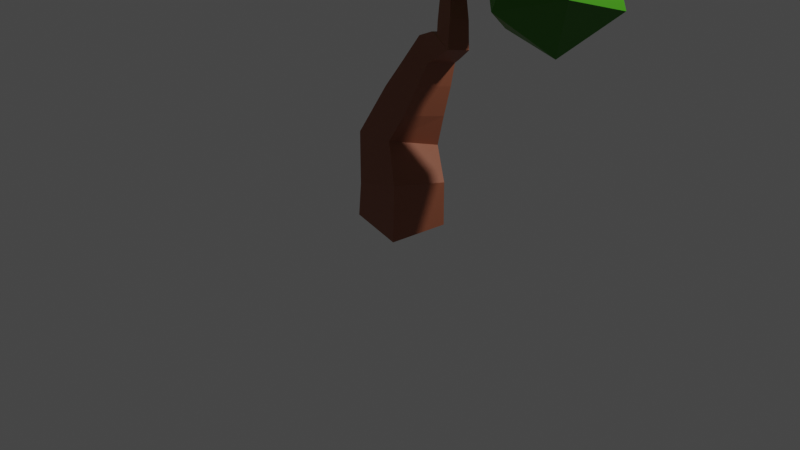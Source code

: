 # Source: LeafyTree3.blend  (saved by Blender 3.5.10; exported with 4.5.12 LTS)
import bpy
from mathutils import Matrix  # noqa: F401  (used for matrix-valued properties, if any)

bpy.ops.wm.read_factory_settings(use_empty=True)
scene = bpy.context.scene
scene.name = 'Scene'

# ---- collections
col_collection = bpy.data.collections.new('Collection'); scene.collection.children.link(col_collection)

# ---- materials (node trees are filled in below, after node groups)
mat_leaf2 = bpy.data.materials.new('Leaf2')
mat_leaf2.use_transparent_shadow = False
mat_leaf3 = bpy.data.materials.new('leaf3')
mat_leaf3.use_transparent_shadow = False
mat_leaf1 = bpy.data.materials.new('leaf1')
mat_leaf1.use_transparent_shadow = False
mat_bark = bpy.data.materials.new('Bark')
mat_bark.use_transparent_shadow = False

# ---- material node trees
mat_leaf2.use_nodes = True; mat_leaf2.node_tree.nodes.clear()
_N = mat_leaf2.node_tree.nodes; _L = mat_leaf2.node_tree.links
n0 = _N.new('ShaderNodeBsdfPrincipled'); n0.name = 'Principled BSDF'; n0.location = (10, 300)
n0.distribution = 'GGX'
n0.subsurface_method = 'RANDOM_WALK_SKIN'
n0.inputs[0].default_value = (0.03607, 0.211, 0.002269, 1.0)
n0.inputs[3].default_value = 1.45
n0.inputs[27].default_value = (0.0, 0.0, 0.0, 1.0)
n0.inputs[28].default_value = 1.0
n1 = _N.new('ShaderNodeOutputMaterial'); n1.name = 'Material Output'; n1.location = (300, 300)
_L.new(n0.outputs[0], n1.inputs[0])
n1.is_active_output = True
mat_leaf3.use_nodes = True; mat_leaf3.node_tree.nodes.clear()
_N = mat_leaf3.node_tree.nodes; _L = mat_leaf3.node_tree.links
n0 = _N.new('ShaderNodeBsdfPrincipled'); n0.name = 'Principled BSDF'; n0.location = (10, 300)
n0.distribution = 'GGX'
n0.subsurface_method = 'RANDOM_WALK_SKIN'
n0.inputs[0].default_value = (0.3878, 0.7548, 0.08746, 1.0)
n0.inputs[3].default_value = 1.45
n0.inputs[27].default_value = (0.0, 0.0, 0.0, 1.0)
n0.inputs[28].default_value = 1.0
n1 = _N.new('ShaderNodeOutputMaterial'); n1.name = 'Material Output'; n1.location = (300, 300)
_L.new(n0.outputs[0], n1.inputs[0])
n1.is_active_output = True
mat_leaf1.use_nodes = True; mat_leaf1.node_tree.nodes.clear()
_N = mat_leaf1.node_tree.nodes; _L = mat_leaf1.node_tree.links
n0 = _N.new('ShaderNodeBsdfPrincipled'); n0.name = 'Principled BSDF'; n0.location = (10, 300)
n0.distribution = 'GGX'
n0.subsurface_method = 'RANDOM_WALK_SKIN'
n0.inputs[0].default_value = (0.1664, 0.576, 0.04545, 1.0)
n0.inputs[3].default_value = 1.45
n0.inputs[27].default_value = (0.0, 0.0, 0.0, 1.0)
n0.inputs[28].default_value = 1.0
n1 = _N.new('ShaderNodeOutputMaterial'); n1.name = 'Material Output'; n1.location = (300, 300)
_L.new(n0.outputs[0], n1.inputs[0])
n1.is_active_output = True
mat_bark.use_nodes = True; mat_bark.node_tree.nodes.clear()
_N = mat_bark.node_tree.nodes; _L = mat_bark.node_tree.links
n0 = _N.new('ShaderNodeBsdfPrincipled'); n0.name = 'Principled BSDF'; n0.location = (10, 300)
n0.distribution = 'GGX'
n0.subsurface_method = 'RANDOM_WALK_SKIN'
n0.inputs[0].default_value = (0.2846, 0.09195, 0.04676, 1.0)
n0.inputs[3].default_value = 1.45
n0.inputs[27].default_value = (0.0, 0.0, 0.0, 1.0)
n0.inputs[28].default_value = 1.0
n1 = _N.new('ShaderNodeOutputMaterial'); n1.name = 'Material Output'; n1.location = (300, 300)
_L.new(n0.outputs[0], n1.inputs[0])
n1.is_active_output = True

# ---- world
world_world = bpy.data.worlds.new('World'); scene.world = world_world
world_world.use_nodes = True; world_world.node_tree.nodes.clear()
_N = world_world.node_tree.nodes; _L = world_world.node_tree.links
n0 = _N.new('ShaderNodeOutputWorld'); n0.name = 'World Output'; n0.location = (300, 300)
n1 = _N.new('ShaderNodeBackground'); n1.name = 'Background'; n1.location = (10, 300)
n1.inputs[0].default_value = (0.05088, 0.05088, 0.05088, 1.0)
_L.new(n1.outputs[0], n0.inputs[0])
n0.is_active_output = True
world_world.color = (0.05088, 0.05088, 0.05088)
world_world.use_sun_shadow = False
world_world.sun_shadow_jitter_overblur = 0.0

# ---- cameras
cam_camera = bpy.data.cameras.new('Camera')
cam_camera.clip_end = 100.0
cam_camera.ortho_scale = 7.314

# ---- lights
light_light = bpy.data.lights.new('Light', 'POINT')
light_light.transmission_factor = 0.0
light_light.energy = 1000.0
light_light.shadow_soft_size = 0.1
light_light.shadow_maximum_resolution = 0.006
light_light.use_absolute_resolution = True

# ---- meshes
me_icosphere_001 = bpy.data.meshes.new('Icosphere.001')
me_icosphere_001.from_pydata([(6.216, 0.01211, 0.1321), (6.94, -0.5136, 0.6848), (5.94, -0.8385, 0.6848), (5.322, 0.01211, 0.6848), (5.94, 0.8627, 0.6848), (6.94, 0.5378, 0.6848), (6.493, -0.8385, 1.579), (5.493, -0.5136, 1.579), (5.493, 0.5378, 1.579), (6.493, 0.8627, 1.579), (7.111, 0.01211, 1.579), (6.216, 0.01211, 2.132), (5.552, -0.2034, 1.387), (6.025, 0.2676, 1.731), (5.92, -0.424, 2.003), (5.195, -0.6002, 1.915), (4.853, -0.01736, 1.588), (5.366, 0.519, 1.474), (5.961, 0.162, 2.471), (5.448, -0.3744, 2.586), (4.788, -0.1231, 2.329), (4.894, 0.5686, 2.056), (5.619, 0.7448, 2.144), (5.262, 0.348, 2.672), (6.032, 0.3758, 1.053), (6.08, 0.8303, 0.4567), (6.453, 0.9967, 1.087), (6.02, 0.8031, 1.67), (5.381, 0.5171, 1.399), (5.418, 0.5338, 0.6495), (6.099, 1.538, 0.7059), (6.062, 1.522, 1.456), (5.399, 1.225, 1.649), (5.027, 1.059, 1.018), (5.46, 1.252, 0.4352), (5.448, 1.68, 1.053), (4.636, 1.569, 3.972), (4.634, 0.5398, 4.188), (3.904, 0.9448, 3.549), (3.637, 1.892, 3.92), (4.202, 2.072, 4.788), (4.819, 1.236, 4.953), (3.634, 0.2264, 4.268), (3.017, 1.062, 4.102), (3.202, 1.759, 4.868), (3.933, 1.354, 5.506), (4.199, 0.4067, 5.136), (3.2, 0.7295, 5.083), (2.921, 1.448, 3.447), (3.478, 1.195, 3.883), (2.859, 0.7804, 3.785), (2.27, 1.245, 3.76), (2.524, 1.947, 3.843), (3.27, 1.916, 3.919), (3.17, 0.8356, 4.466), (2.423, 0.8665, 4.39), (2.216, 1.587, 4.427), (2.834, 2.002, 4.525), (3.424, 1.537, 4.549), (2.772, 1.334, 4.863), (2.405, 3.027, 2.71), (2.736, 4.097, 2.514), (3.5, 3.313, 2.822), (3.01, 2.626, 3.586), (1.944, 2.986, 3.749), (1.774, 3.895, 3.087), (3.547, 4.358, 3.269), (3.716, 3.448, 3.931), (2.754, 3.246, 4.504), (1.99, 4.031, 4.196), (2.48, 4.718, 3.432), (3.086, 4.317, 4.308), (4.144, 2.532, 2.503), (4.224, 3.244, 2.278), (4.434, 3.043, 2.97), (3.94, 2.539, 3.226), (3.425, 2.428, 2.691), (3.6, 2.863, 2.105), (4.07, 3.691, 2.861), (3.894, 3.255, 3.447), (3.27, 2.875, 3.275), (3.06, 3.075, 2.582), (3.554, 3.58, 2.326), (3.35, 3.587, 3.049), (3.567, 3.345, 3.677), (4.16, 2.913, 3.513), (3.693, 3.134, 2.967), (2.995, 3.129, 3.243), (3.029, 2.904, 3.958), (3.749, 2.771, 4.126), (3.953, 2.43, 2.977), (3.233, 2.563, 2.81), (2.822, 2.42, 3.422), (3.288, 2.199, 3.968), (3.987, 2.205, 3.693), (3.414, 1.988, 3.258), (-0.217, 0.6937, -0.2255), (0.3404, -0.1298, -0.621), (0.1636, -0.6816, 0.2788), (-0.3938, 0.142, 0.6743), (3.539, 1.116, 3.872), (3.554, 1.058, 3.879), (3.549, 1.064, 3.939), (3.534, 1.122, 3.932), (3.696, 1.04, 4.66), (3.669, 1.084, 4.676), (3.701, 1.114, 4.645), (3.728, 1.07, 4.63), (2.407, 1.566, 1.895), (2.684, 1.273, 1.85), (2.526, 1.075, 2.167), (2.249, 1.367, 2.212), (2.331, 1.125, 1.537), (2.784, 0.8723, 1.601), (2.587, 0.6251, 2.016), (2.134, 0.8775, 1.952), (1.376, 0.5582, 0.4232), (1.664, -0.2984, -0.001229), (1.207, -0.8113, 0.723), (0.9184, 0.04533, 1.147), (3.772, 1.167, 3.995), (3.782, 1.115, 4.0), (3.757, 1.115, 4.048), (3.747, 1.167, 4.043), (3.233, 3.255, 3.163), (3.258, 3.282, 3.106), (3.313, 3.243, 3.111), (3.288, 3.216, 3.168), (3.507, 3.403, 3.378), (3.529, 3.427, 3.335), (3.56, 3.384, 3.327), (3.538, 3.36, 3.369), (3.497, 2.397, 2.924), (3.465, 2.386, 2.983), (3.478, 2.45, 3.001), (3.51, 2.46, 2.943), (3.809, 2.454, 3.146), (3.781, 2.445, 3.19), (3.77, 2.498, 3.193), (3.799, 2.506, 3.149), (5.567, 0.1184, 1.476), (5.537, 0.1177, 1.553), (5.552, 0.1991, 1.56), (5.581, 0.1997, 1.482), (6.089, 0.216, 1.594), (6.078, 0.2154, 1.647), (6.07, 0.2683, 1.646), (6.08, 0.2689, 1.593), (5.438, 0.8842, 1.135), (5.465, 0.8421, 1.099), (5.489, 0.8146, 1.148), (5.462, 0.8567, 1.185), (5.727, 0.9406, 1.184), (5.741, 0.8999, 1.152), (5.74, 0.8666, 1.194), (5.726, 0.9074, 1.226), (0.6943, 1.002, 0.2024), (0.8647, 0.1397, -0.3433), (0.4992, -0.4285, 0.4399), (0.3287, 0.4335, 0.9857), (5.285, 0.306, 1.288), (5.233, 0.3116, 1.375), (5.28, 0.399, 1.398), (5.332, 0.3934, 1.31), (5.345, 0.2658, 1.328), (5.295, 0.2711, 1.412), (5.341, 0.355, 1.433), (5.39, 0.3496, 1.349), (5.402, 0.2278, 1.366), (5.354, 0.2329, 1.447), (5.398, 0.3134, 1.467), (5.445, 0.3083, 1.387), (5.456, 0.1912, 1.403), (5.411, 0.1961, 1.48), (5.452, 0.2735, 1.5), (5.498, 0.2685, 1.422), (5.509, 0.1557, 1.438), (5.465, 0.1604, 1.513), (5.506, 0.2346, 1.531), (5.549, 0.2299, 1.457), (3.654, 1.085, 2.145), (3.658, 0.8922, 2.277), (3.803, 0.9975, 2.426), (3.799, 1.19, 2.295), (3.842, 1.003, 2.033), (3.846, 0.8234, 2.155), (3.981, 0.9217, 2.295), (3.977, 1.101, 2.172), (4.003, 0.9331, 1.937), (4.007, 0.7644, 2.052), (4.134, 0.8567, 2.182), (4.13, 1.025, 2.067), (4.148, 0.8697, 1.849), (4.152, 0.7111, 1.958), (4.271, 0.7978, 2.081), (4.268, 0.9565, 1.972), (4.284, 0.8109, 1.769), (4.287, 0.6615, 1.87), (4.399, 0.7432, 1.986), (4.396, 0.8926, 1.884), (4.411, 0.7555, 1.692), (4.414, 0.6148, 1.788), (4.52, 0.6917, 1.897), (4.517, 0.8324, 1.801), (4.533, 0.7027, 1.62), (4.536, 0.5704, 1.71), (4.635, 0.6427, 1.813), (4.632, 0.775, 1.722), (4.649, 0.6521, 1.55), (4.652, 0.5277, 1.635), (4.745, 0.5957, 1.731), (4.742, 0.72, 1.647), (4.761, 0.6033, 1.483), (4.764, 0.4866, 1.563), (4.851, 0.5504, 1.653), (4.849, 0.6671, 1.574), (4.87, 0.5561, 1.418), (4.872, 0.4469, 1.493), (4.954, 0.5066, 1.577), (4.952, 0.6158, 1.503), (4.975, 0.5102, 1.355), (4.977, 0.4082, 1.425), (5.054, 0.464, 1.504), (5.052, 0.566, 1.434), (5.078, 0.4656, 1.294), (5.08, 0.3706, 1.359), (5.151, 0.4225, 1.432), (5.149, 0.5175, 1.367), (3.565, 2.405, 2.97), (3.529, 2.395, 3.024), (3.516, 2.459, 3.027), (3.551, 2.469, 2.973), (3.609, 2.414, 3.002), (3.575, 2.405, 3.055), (3.562, 2.466, 3.058), (3.596, 2.476, 3.005), (3.652, 2.423, 3.033), (3.619, 2.413, 3.083), (3.606, 2.473, 3.086), (3.639, 2.482, 3.036), (3.692, 2.431, 3.062), (3.66, 2.422, 3.111), (3.649, 2.479, 3.114), (3.68, 2.488, 3.065), (3.732, 2.438, 3.091), (3.701, 2.43, 3.138), (3.69, 2.486, 3.141), (3.721, 2.494, 3.093), (3.771, 2.446, 3.119), (3.741, 2.438, 3.165), (3.73, 2.492, 3.167), (3.76, 2.5, 3.121), (3.278, 2.601, 2.836), (3.238, 2.575, 2.927), (3.28, 2.652, 2.967), (3.319, 2.67, 2.885), (3.326, 2.549, 2.866), (3.29, 2.532, 2.942), (3.339, 2.593, 2.978), (3.375, 2.61, 2.902), (3.381, 2.499, 2.884), (3.348, 2.483, 2.955), (3.393, 2.54, 2.988), (3.426, 2.555, 2.918), (3.433, 2.451, 2.902), (3.402, 2.437, 2.967), (3.443, 2.489, 2.998), (3.474, 2.503, 2.933), (3.287, 3.286, 3.206), (3.313, 3.315, 3.154), (3.351, 3.263, 3.144), (3.324, 3.234, 3.196), (3.327, 3.307, 3.237), (3.353, 3.336, 3.187), (3.389, 3.285, 3.177), (3.363, 3.257, 3.227), (3.365, 3.328, 3.267), (3.39, 3.355, 3.218), (3.425, 3.306, 3.209), (3.4, 3.279, 3.257), (3.402, 3.347, 3.296), (3.426, 3.374, 3.249), (3.46, 3.326, 3.239), (3.436, 3.3, 3.286), (3.437, 3.366, 3.323), (3.461, 3.392, 3.278), (3.494, 3.346, 3.269), (3.47, 3.32, 3.315), (3.473, 3.385, 3.351), (3.495, 3.41, 3.307), (3.527, 3.365, 3.298), (3.504, 3.34, 3.342), (3.15, 2.792, 2.959), (3.183, 2.826, 2.876), (3.272, 2.802, 2.902), (3.239, 2.769, 2.985), (3.163, 2.869, 2.993), (3.195, 2.9, 2.914), (3.279, 2.878, 2.938), (3.248, 2.846, 3.017), (3.176, 2.938, 3.023), (3.206, 2.969, 2.948), (3.286, 2.947, 2.971), (3.256, 2.917, 3.046), (3.187, 3.004, 3.052), (3.216, 3.033, 2.98), (3.293, 3.012, 3.002), (3.264, 2.983, 3.074), (3.199, 3.067, 3.079), (3.226, 3.095, 3.011), (3.299, 3.075, 3.032), (3.272, 3.048, 3.101), (3.209, 3.128, 3.106), (3.235, 3.155, 3.041), (3.305, 3.136, 3.061), (3.279, 3.11, 3.126), (3.22, 3.188, 3.132), (3.244, 3.213, 3.07), (3.311, 3.195, 3.089), (3.286, 3.17, 3.151), (3.242, 1.461, 2.62), (3.327, 1.526, 2.423), (3.531, 1.535, 2.513), (3.447, 1.469, 2.71), (3.224, 1.67, 2.67), (3.3, 1.73, 2.491), (3.485, 1.737, 2.573), (3.409, 1.678, 2.751), (3.207, 1.849, 2.712), (3.277, 1.903, 2.549), (3.446, 1.91, 2.624), (3.377, 1.856, 2.787), (3.193, 2.01, 2.75), (3.256, 2.059, 2.602), (3.411, 2.066, 2.67), (3.348, 2.016, 2.818), (3.179, 2.159, 2.786), (3.237, 2.204, 2.65), (3.378, 2.21, 2.712), (3.32, 2.165, 2.848), (3.167, 2.299, 2.819), (3.219, 2.34, 2.696), (3.347, 2.346, 2.752), (3.295, 2.305, 2.875), (3.155, 2.433, 2.851), (3.202, 2.47, 2.739), (3.318, 2.475, 2.79), (3.271, 2.437, 2.902), (3.143, 2.56, 2.881), (3.186, 2.594, 2.781), (3.601, 1.13, 3.902), (3.611, 1.072, 3.907), (3.584, 1.072, 3.96), (3.573, 1.13, 3.954), (3.645, 1.14, 3.926), (3.655, 1.083, 3.931), (3.628, 1.083, 3.982), (3.618, 1.139, 3.977), (3.688, 1.149, 3.95), (3.698, 1.094, 3.955), (3.672, 1.094, 4.004), (3.662, 1.149, 3.999), (3.73, 1.158, 3.973), (3.74, 1.104, 3.978), (3.715, 1.104, 4.026), (3.705, 1.158, 4.021), (3.246, 1.051, 3.962), (3.279, 0.9664, 3.964), (3.308, 0.9828, 4.076), (3.276, 1.056, 4.049), (3.311, 1.055, 3.951), (3.337, 0.9825, 3.959), (3.361, 0.9987, 4.03), (3.336, 1.071, 4.023), (3.368, 1.07, 3.931), (3.392, 1.002, 3.938), (3.415, 1.017, 4.005), (3.391, 1.085, 3.998), (3.422, 1.085, 3.911), (3.445, 1.02, 3.918), (3.466, 1.035, 3.981), (3.444, 1.099, 3.975), (3.474, 1.098, 3.892), (3.495, 1.038, 3.899), (3.516, 1.051, 3.958), (3.495, 1.112, 3.952), (3.263, 0.9404, 4.142), (3.222, 1.009, 4.165), (3.272, 1.056, 4.117), (3.314, 0.9521, 4.202), (3.274, 1.018, 4.225), (3.322, 1.062, 4.179), (3.362, 0.9966, 4.156), (3.36, 0.9626, 4.257), (3.322, 1.026, 4.279), (3.368, 1.069, 4.234), (3.406, 1.005, 4.213), (3.402, 0.9724, 4.308), (3.366, 1.033, 4.329), (3.41, 1.074, 4.287), (3.446, 1.014, 4.266), (3.443, 0.9818, 4.357), (3.408, 1.04, 4.377), (3.45, 1.08, 4.336), (3.485, 1.021, 4.316), (3.482, 0.9908, 4.404), (3.448, 1.047, 4.423), (3.489, 1.085, 4.384), (3.523, 1.029, 4.365), (3.52, 0.9995, 4.449), (3.487, 1.054, 4.468), (3.527, 1.09, 4.43), (3.559, 1.036, 4.411), (3.556, 1.008, 4.493), (3.525, 1.06, 4.511), (3.563, 1.095, 4.475), (3.594, 1.043, 4.457), (3.592, 1.016, 4.537), (3.562, 1.066, 4.554), (3.599, 1.1, 4.519), (3.629, 1.05, 4.502), (3.627, 1.024, 4.579), (3.599, 1.072, 4.595), (3.633, 1.105, 4.561), (3.662, 1.057, 4.545), (3.662, 1.032, 4.62), (3.634, 1.078, 4.636), (3.668, 1.109, 4.603), (3.695, 1.063, 4.588), (3.332, 0.9833, 2.788), (3.244, 1.186, 2.797), (3.444, 1.272, 2.838), (3.533, 1.068, 2.828), (3.307, 0.9744, 2.988), (3.228, 1.158, 2.997), (3.409, 1.235, 3.034), (3.488, 1.051, 3.025), (3.286, 0.967, 3.157), (3.214, 1.134, 3.165), (3.379, 1.204, 3.198), (3.451, 1.037, 3.19), (3.268, 0.9604, 3.308), (3.202, 1.113, 3.315), (3.352, 1.176, 3.345), (3.418, 1.024, 3.338), (3.251, 0.9543, 3.446), (3.19, 1.093, 3.453), (3.327, 1.151, 3.481), (3.388, 1.012, 3.474), (3.235, 0.9486, 3.576), (3.18, 1.075, 3.582), (3.304, 1.127, 3.607), (3.359, 1.001, 3.601), (3.219, 0.9432, 3.699), (3.17, 1.057, 3.704), (3.282, 1.105, 3.727), (3.332, 0.9909, 3.722), (3.205, 0.938, 3.816), (3.16, 1.04, 3.821), (3.262, 1.083, 3.841), (3.306, 0.981, 3.836), (3.191, 0.9331, 3.929), (3.151, 1.025, 3.933), (2.838, 1.513, 2.13), (2.873, 1.206, 1.949), (2.721, 1.028, 2.219), (2.686, 1.335, 2.401), (3.071, 1.45, 2.245), (3.103, 1.175, 2.081), (2.966, 1.015, 2.324), (2.934, 1.29, 2.488), (3.283, 1.394, 2.349), (3.311, 1.146, 2.202), (3.188, 1.003, 2.42), (3.16, 1.25, 2.567), (2.336, 1.265, 1.656), (2.762, 1.175, 1.801), (2.59, 0.9656, 2.172), (2.164, 1.056, 2.027), (1.673, 0.7803, 0.8215), (2.229, 0.2207, 0.748), (1.922, -0.1656, 1.368), (1.366, 0.394, 1.441), (2.047, 0.9962, 1.233), (2.502, 0.538, 1.173), (2.251, 0.2217, 1.68), (1.796, 0.6799, 1.741), (5.667, 0.1359, 1.499), (5.652, 0.135, 1.575), (5.64, 0.2117, 1.574), (5.655, 0.2125, 1.497), (5.738, 0.1495, 1.515), (5.724, 0.1487, 1.587), (5.713, 0.2213, 1.586), (5.727, 0.2221, 1.514), (5.803, 0.1618, 1.53), (5.79, 0.1611, 1.598), (5.779, 0.23, 1.597), (5.792, 0.2308, 1.528), (5.865, 0.1735, 1.544), (5.852, 0.1728, 1.609), (5.842, 0.2382, 1.607), (5.854, 0.239, 1.542), (5.923, 0.1846, 1.557), (5.911, 0.1839, 1.619), (5.902, 0.2461, 1.618), (5.914, 0.2468, 1.556), (5.98, 0.1954, 1.57), (5.969, 0.1947, 1.628), (5.959, 0.2537, 1.627), (5.971, 0.2544, 1.569), (6.035, 0.2058, 1.582), (6.024, 0.2052, 1.638), (6.015, 0.2611, 1.637), (6.026, 0.2617, 1.581), (5.206, 0.5304, 1.259), (5.261, 0.4783, 1.199), (5.326, 0.4661, 1.269), (5.271, 0.5182, 1.33), (5.25, 0.5982, 1.235), (5.301, 0.5499, 1.179), (5.361, 0.5385, 1.245), (5.31, 0.5869, 1.301), (5.289, 0.6589, 1.214), (5.336, 0.6139, 1.162), (5.393, 0.6034, 1.222), (5.345, 0.6484, 1.274), (5.325, 0.7154, 1.193), (5.369, 0.6736, 1.145), (5.422, 0.6638, 1.202), (5.378, 0.7056, 1.25), (5.36, 0.769, 1.174), (5.401, 0.7301, 1.129), (5.45, 0.721, 1.182), (5.409, 0.7599, 1.227), (5.393, 0.8203, 1.156), (5.431, 0.7844, 1.114), (5.476, 0.7759, 1.163), (5.438, 0.8119, 1.205), (5.516, 0.9029, 1.147), (5.532, 0.8573, 1.111), (5.531, 0.8201, 1.158), (5.515, 0.8657, 1.194), (5.571, 0.9127, 1.156), (5.586, 0.8684, 1.122), (5.585, 0.8322, 1.167), (5.57, 0.8765, 1.202), (5.624, 0.9222, 1.166), (5.639, 0.8791, 1.132), (5.638, 0.8439, 1.177), (5.623, 0.887, 1.21), (5.676, 0.9315, 1.175), (5.69, 0.8896, 1.142), (5.69, 0.8554, 1.186), (5.675, 0.8973, 1.218)], [], [(0, 1, 2), (1, 0, 5), (0, 2, 3), (0, 3, 4), (0, 4, 5), (1, 5, 10), (2, 1, 6), (3, 2, 7), (4, 3, 8), (5, 4, 9), (1, 10, 6), (2, 6, 7), (3, 7, 8), (4, 8, 9), (5, 9, 10), (6, 10, 11), (7, 6, 11), (8, 7, 11), (9, 8, 11), (10, 9, 11), (12, 13, 14), (13, 12, 17), (12, 14, 15), (12, 15, 16), (12, 16, 17), (13, 17, 22), (14, 13, 18), (15, 14, 19), (16, 15, 20), (17, 16, 21), (13, 22, 18), (14, 18, 19), (15, 19, 20), (16, 20, 21), (17, 21, 22), (18, 22, 23), (19, 18, 23), (20, 19, 23), (21, 20, 23), (22, 21, 23), (24, 25, 26), (25, 24, 29), (24, 26, 27), (24, 27, 28), (24, 28, 29), (25, 29, 34), (26, 25, 30), (27, 26, 31), (28, 27, 32), (29, 28, 33), (25, 34, 30), (26, 30, 31), (27, 31, 32), (28, 32, 33), (29, 33, 34), (30, 34, 35), (31, 30, 35), (32, 31, 35), (33, 32, 35), (34, 33, 35), (36, 37, 38), (37, 36, 41), (36, 38, 39), (36, 39, 40), (36, 40, 41), (37, 41, 46), (38, 37, 42), (39, 38, 43), (40, 39, 44), (41, 40, 45), (37, 46, 42), (38, 42, 43), (39, 43, 44), (40, 44, 45), (41, 45, 46), (42, 46, 47), (43, 42, 47), (44, 43, 47), (45, 44, 47), (46, 45, 47), (48, 49, 50), (49, 48, 53), (48, 50, 51), (48, 51, 52), (48, 52, 53), (49, 53, 58), (50, 49, 54), (51, 50, 55), (52, 51, 56), (53, 52, 57), (49, 58, 54), (50, 54, 55), (51, 55, 56), (52, 56, 57), (53, 57, 58), (54, 58, 59), (55, 54, 59), (56, 55, 59), (57, 56, 59), (58, 57, 59), (60, 61, 62), (61, 60, 65), (60, 62, 63), (60, 63, 64), (60, 64, 65), (61, 65, 70), (62, 61, 66), (63, 62, 67), (64, 63, 68), (65, 64, 69), (61, 70, 66), (62, 66, 67), (63, 67, 68), (64, 68, 69), (65, 69, 70), (66, 70, 71), (67, 66, 71), (68, 67, 71), (69, 68, 71), (70, 69, 71), (72, 73, 74), (73, 72, 77), (72, 74, 75), (72, 75, 76), (72, 76, 77), (73, 77, 82), (74, 73, 78), (75, 74, 79), (76, 75, 80), (77, 76, 81), (73, 82, 78), (74, 78, 79), (75, 79, 80), (76, 80, 81), (77, 81, 82), (78, 82, 83), (79, 78, 83), (80, 79, 83), (81, 80, 83), (82, 81, 83), (84, 85, 86), (85, 84, 89), (84, 86, 87), (84, 87, 88), (84, 88, 89), (85, 89, 94), (86, 85, 90), (87, 86, 91), (88, 87, 92), (89, 88, 93), (85, 94, 90), (86, 90, 91), (87, 91, 92), (88, 92, 93), (89, 93, 94), (90, 94, 95), (91, 90, 95), (92, 91, 95), (93, 92, 95), (94, 93, 95), (368, 369, 388), (369, 366, 388), (196, 197, 193, 192), (195, 192, 188, 191), (294, 255, 252), (194, 195, 191, 190), (193, 194, 190, 189), (192, 193, 189, 188), (191, 188, 184, 187), (190, 191, 187, 186), (189, 190, 186, 185), (188, 189, 185, 184), (187, 184, 180, 183), (186, 187, 183, 182), (471, 321, 472), (185, 186, 182, 181), (184, 185, 181, 180), (143, 140, 176, 179), (142, 143, 179, 178), (141, 142, 178, 177), (432, 429, 182), (140, 141, 177, 176), (179, 176, 172, 175), (178, 179, 175, 174), (177, 178, 174, 173), (176, 177, 173, 172), (175, 172, 168, 171), (322, 183, 321), (174, 175, 171, 170), (173, 174, 170, 169), (322, 323, 183), (172, 173, 169, 168), (431, 432, 323), (161, 225, 160), (171, 168, 164, 167), (320, 474, 430), (431, 323, 320, 430), (430, 474, 473, 429), (170, 171, 167, 166), (254, 295, 292), (169, 170, 166, 165), (168, 169, 165, 164), (167, 164, 160, 163), (166, 167, 163, 162), (165, 166, 162, 161), (224, 515, 516), (473, 472, 180, 181), (321, 183, 180, 472), (164, 165, 161, 160), (155, 154, 153, 152), (147, 146, 145, 144), (139, 138, 137, 136), (131, 130, 129, 128), (429, 473, 181, 182), (323, 432, 182, 183), (123, 122, 121, 120), (107, 106, 105, 104), (96, 97, 98, 99), (320, 321, 471, 474), (224, 516, 160, 225), (293, 349, 348, 292), (294, 252, 349, 293), (254, 292, 348, 253), (461, 386, 387, 462), (227, 226, 162, 518), (462, 387, 388, 366), (461, 367, 368, 386), (295, 254, 255, 294), (226, 225, 161, 162), (517, 163, 160, 516), (162, 163, 517, 518), (227, 518, 515, 224), (197, 198, 194, 193), (198, 199, 195, 194), (199, 196, 192, 195), (200, 201, 197, 196), (201, 202, 198, 197), (202, 203, 199, 198), (203, 200, 196, 199), (204, 205, 201, 200), (205, 206, 202, 201), (206, 207, 203, 202), (207, 204, 200, 203), (208, 209, 205, 204), (209, 210, 206, 205), (210, 211, 207, 206), (211, 208, 204, 207), (212, 213, 209, 208), (213, 214, 210, 209), (214, 215, 211, 210), (215, 212, 208, 211), (216, 217, 213, 212), (217, 218, 214, 213), (218, 219, 215, 214), (219, 216, 212, 215), (220, 221, 217, 216), (221, 222, 218, 217), (222, 223, 219, 218), (223, 220, 216, 219), (224, 225, 221, 220), (225, 226, 222, 221), (226, 227, 223, 222), (227, 224, 220, 223), (228, 229, 133, 132), (229, 230, 134, 133), (230, 231, 135, 134), (231, 228, 132, 135), (232, 233, 229, 228), (233, 234, 230, 229), (234, 235, 231, 230), (235, 232, 228, 231), (236, 237, 233, 232), (237, 238, 234, 233), (238, 239, 235, 234), (239, 236, 232, 235), (240, 241, 237, 236), (241, 242, 238, 237), (242, 243, 239, 238), (243, 240, 236, 239), (244, 245, 241, 240), (245, 246, 242, 241), (246, 247, 243, 242), (247, 244, 240, 243), (248, 249, 245, 244), (249, 250, 246, 245), (250, 251, 247, 246), (251, 248, 244, 247), (136, 137, 249, 248), (137, 138, 250, 249), (138, 139, 251, 250), (139, 136, 248, 251), (256, 257, 253, 252), (257, 258, 254, 253), (258, 259, 255, 254), (259, 256, 252, 255), (260, 261, 257, 256), (261, 262, 258, 257), (262, 263, 259, 258), (263, 260, 256, 259), (264, 265, 261, 260), (265, 266, 262, 261), (266, 267, 263, 262), (267, 264, 260, 263), (132, 133, 265, 264), (133, 134, 266, 265), (134, 135, 267, 266), (135, 132, 264, 267), (268, 269, 125, 124), (269, 270, 126, 125), (270, 271, 127, 126), (271, 268, 124, 127), (272, 273, 269, 268), (273, 274, 270, 269), (274, 275, 271, 270), (275, 272, 268, 271), (276, 277, 273, 272), (277, 278, 274, 273), (278, 279, 275, 274), (279, 276, 272, 275), (280, 281, 277, 276), (281, 282, 278, 277), (282, 283, 279, 278), (283, 280, 276, 279), (284, 285, 281, 280), (285, 286, 282, 281), (286, 287, 283, 282), (287, 284, 280, 283), (288, 289, 285, 284), (289, 290, 286, 285), (290, 291, 287, 286), (291, 288, 284, 287), (128, 129, 289, 288), (129, 130, 290, 289), (130, 131, 291, 290), (131, 128, 288, 291), (296, 297, 293, 292), (297, 298, 294, 293), (298, 299, 295, 294), (299, 296, 292, 295), (300, 301, 297, 296), (301, 302, 298, 297), (302, 303, 299, 298), (303, 300, 296, 299), (304, 305, 301, 300), (305, 306, 302, 301), (306, 307, 303, 302), (307, 304, 300, 303), (308, 309, 305, 304), (309, 310, 306, 305), (310, 311, 307, 306), (311, 308, 304, 307), (312, 313, 309, 308), (313, 314, 310, 309), (314, 315, 311, 310), (315, 312, 308, 311), (316, 317, 313, 312), (317, 318, 314, 313), (318, 319, 315, 314), (319, 316, 312, 315), (124, 125, 317, 316), (125, 126, 318, 317), (126, 127, 319, 318), (127, 124, 316, 319), (324, 325, 321, 320), (325, 326, 322, 321), (326, 327, 323, 322), (327, 324, 320, 323), (328, 329, 325, 324), (329, 330, 326, 325), (330, 331, 327, 326), (331, 328, 324, 327), (332, 333, 329, 328), (333, 334, 330, 329), (334, 335, 331, 330), (335, 332, 328, 331), (336, 337, 333, 332), (337, 338, 334, 333), (338, 339, 335, 334), (339, 336, 332, 335), (340, 341, 337, 336), (341, 342, 338, 337), (342, 343, 339, 338), (343, 340, 336, 339), (344, 345, 341, 340), (345, 346, 342, 341), (346, 347, 343, 342), (347, 344, 340, 343), (348, 349, 345, 344), (349, 252, 346, 345), (252, 253, 347, 346), (253, 348, 344, 347), (350, 351, 101, 100), (351, 352, 102, 101), (352, 353, 103, 102), (353, 350, 100, 103), (354, 355, 351, 350), (355, 356, 352, 351), (356, 357, 353, 352), (357, 354, 350, 353), (358, 359, 355, 354), (359, 360, 356, 355), (360, 361, 357, 356), (361, 358, 354, 357), (362, 363, 359, 358), (363, 364, 360, 359), (364, 365, 361, 360), (365, 362, 358, 361), (120, 121, 363, 362), (121, 122, 364, 363), (122, 123, 365, 364), (123, 120, 362, 365), (370, 371, 367, 366), (371, 372, 368, 367), (372, 373, 369, 368), (373, 370, 366, 369), (374, 375, 371, 370), (375, 376, 372, 371), (376, 377, 373, 372), (377, 374, 370, 373), (378, 379, 375, 374), (379, 380, 376, 375), (380, 381, 377, 376), (381, 378, 374, 377), (382, 383, 379, 378), (383, 384, 380, 379), (384, 385, 381, 380), (385, 382, 378, 381), (100, 101, 383, 382), (101, 102, 384, 383), (102, 103, 385, 384), (103, 100, 382, 385), (389, 390, 387, 386), (390, 391, 388, 387), (391, 392, 368, 388), (392, 389, 386, 368), (393, 394, 390, 389), (394, 395, 391, 390), (395, 396, 392, 391), (396, 393, 389, 392), (397, 398, 394, 393), (398, 399, 395, 394), (399, 400, 396, 395), (400, 397, 393, 396), (401, 402, 398, 397), (402, 403, 399, 398), (403, 404, 400, 399), (404, 401, 397, 400), (405, 406, 402, 401), (406, 407, 403, 402), (407, 408, 404, 403), (408, 405, 401, 404), (409, 410, 406, 405), (410, 411, 407, 406), (411, 412, 408, 407), (412, 409, 405, 408), (413, 414, 410, 409), (414, 415, 411, 410), (415, 416, 412, 411), (416, 413, 409, 412), (417, 418, 414, 413), (418, 419, 415, 414), (419, 420, 416, 415), (420, 417, 413, 416), (421, 422, 418, 417), (422, 423, 419, 418), (423, 424, 420, 419), (424, 421, 417, 420), (425, 426, 422, 421), (426, 427, 423, 422), (427, 428, 424, 423), (428, 425, 421, 424), (104, 105, 426, 425), (105, 106, 427, 426), (106, 107, 428, 427), (107, 104, 425, 428), (433, 434, 430, 429), (434, 435, 431, 430), (435, 436, 432, 431), (436, 433, 429, 432), (437, 438, 434, 433), (438, 439, 435, 434), (439, 440, 436, 435), (440, 437, 433, 436), (441, 442, 438, 437), (442, 443, 439, 438), (443, 444, 440, 439), (444, 441, 437, 440), (445, 446, 442, 441), (446, 447, 443, 442), (447, 448, 444, 443), (448, 445, 441, 444), (449, 450, 446, 445), (450, 451, 447, 446), (451, 452, 448, 447), (452, 449, 445, 448), (453, 454, 450, 449), (454, 455, 451, 450), (455, 456, 452, 451), (456, 453, 449, 452), (457, 458, 454, 453), (458, 459, 455, 454), (459, 460, 456, 455), (460, 457, 453, 456), (461, 462, 458, 457), (462, 366, 459, 458), (366, 367, 460, 459), (367, 461, 457, 460), (463, 464, 109, 108), (464, 465, 110, 109), (465, 466, 111, 110), (466, 463, 108, 111), (467, 468, 464, 463), (468, 469, 465, 464), (469, 470, 466, 465), (470, 467, 463, 466), (471, 472, 468, 467), (472, 473, 469, 468), (473, 474, 470, 469), (474, 471, 467, 470), (475, 476, 113, 112), (476, 477, 114, 113), (477, 478, 115, 114), (478, 475, 112, 115), (108, 109, 476, 475), (109, 110, 477, 476), (110, 111, 478, 477), (111, 108, 475, 478), (479, 480, 117, 116), (480, 481, 118, 117), (481, 482, 119, 118), (482, 479, 116, 119), (483, 484, 480, 479), (484, 485, 481, 480), (485, 486, 482, 481), (486, 483, 479, 482), (112, 113, 484, 483), (113, 114, 485, 484), (114, 115, 486, 485), (115, 112, 483, 486), (116, 117, 157, 156), (117, 118, 158, 157), (118, 119, 159, 158), (119, 116, 156, 159), (487, 488, 141, 140), (488, 489, 142, 141), (489, 490, 143, 142), (490, 487, 140, 143), (491, 492, 488, 487), (492, 493, 489, 488), (493, 494, 490, 489), (494, 491, 487, 490), (495, 496, 492, 491), (496, 497, 493, 492), (497, 498, 494, 493), (498, 495, 491, 494), (499, 500, 496, 495), (500, 501, 497, 496), (501, 502, 498, 497), (502, 499, 495, 498), (503, 504, 500, 499), (504, 505, 501, 500), (505, 506, 502, 501), (506, 503, 499, 502), (507, 508, 504, 503), (508, 509, 505, 504), (509, 510, 506, 505), (510, 507, 503, 506), (511, 512, 508, 507), (512, 513, 509, 508), (513, 514, 510, 509), (514, 511, 507, 510), (144, 145, 512, 511), (145, 146, 513, 512), (146, 147, 514, 513), (147, 144, 511, 514), (519, 520, 516, 515), (520, 521, 517, 516), (521, 522, 518, 517), (522, 519, 515, 518), (523, 524, 520, 519), (524, 525, 521, 520), (525, 526, 522, 521), (526, 523, 519, 522), (527, 528, 524, 523), (528, 529, 525, 524), (529, 530, 526, 525), (530, 527, 523, 526), (531, 532, 528, 527), (532, 533, 529, 528), (533, 534, 530, 529), (534, 531, 527, 530), (535, 536, 532, 531), (536, 537, 533, 532), (537, 538, 534, 533), (538, 535, 531, 534), (148, 149, 536, 535), (149, 150, 537, 536), (150, 151, 538, 537), (151, 148, 535, 538), (539, 540, 149, 148), (540, 541, 150, 149), (541, 542, 151, 150), (542, 539, 148, 151), (543, 544, 540, 539), (544, 545, 541, 540), (545, 546, 542, 541), (546, 543, 539, 542), (547, 548, 544, 543), (548, 549, 545, 544), (549, 550, 546, 545), (550, 547, 543, 546), (551, 552, 548, 547), (552, 553, 549, 548), (553, 554, 550, 549), (554, 551, 547, 550), (152, 153, 552, 551), (153, 154, 553, 552), (154, 155, 554, 553), (155, 152, 551, 554), (156, 157, 97, 96), (157, 158, 98, 97), (158, 159, 99, 98), (159, 156, 96, 99)])
me_icosphere_001.polygons.foreach_set('material_index', [0, 0, 0, 0, 0, 0, 0, 0, 0, 0, 0, 0, 0, 0, 0, 0, 0, 0, 0, 0, 1, 1, 1, 1, 1, 1, 1, 1, 1, 1, 1, 1, 1, 1, 1, 1, 1, 1, 1, 1, 2, 2, 2, 2, 2, 2, 2, 2, 2, 2, 2, 2, 2, 2, 2, 2, 2, 2, 2, 2, 2, 2, 2, 2, 2, 2, 2, 2, 2, 2, 2, 2, 2, 2, 2, 2, 2, 2, 2, 2, 0, 0, 0, 0, 0, 0, 0, 0, 0, 0, 0, 0, 0, 0, 0, 0, 0, 0, 0, 0, 0, 0, 0, 0, 0, 0, 0, 0, 0, 0, 0, 0, 0, 0, 0, 0, 0, 0, 0, 0, 1, 1, 1, 1, 1, 1, 1, 1, 1, 1, 1, 1, 1, 1, 1, 1, 1, 1, 1, 1, 2, 2, 2, 2, 2, 2, 2, 2, 2, 2, 2, 2, 2, 2, 2, 2, 2, 2, 2, 2, 3, 3, 3, 3, 3, 3, 3, 3, 3, 3, 3, 3, 3, 3, 3, 3, 3, 3, 3, 3, 3, 3, 3, 3, 3, 3, 3, 3, 3, 3, 3, 3, 3, 3, 3, 3, 3, 3, 3, 3, 3, 3, 3, 3, 3, 3, 3, 3, 3, 3, 3, 3, 3, 3, 3, 3, 3, 3, 3, 3, 3, 3, 3, 3, 3, 3, 3, 3, 3, 3, 3, 3, 3, 3, 3, 3, 3, 3, 3, 3, 3, 3, 3, 3, 3, 3, 3, 3, 3, 3, 3, 3, 3, 3, 3, 3, 3, 3, 3, 3, 3, 3, 3, 3, 3, 3, 3, 3, 3, 3, 3, 3, 3, 3, 3, 3, 3, 3, 3, 3, 3, 3, 3, 3, 3, 3, 3, 3, 3, 3, 3, 3, 3, 3, 3, 3, 3, 3, 3, 3, 3, 3, 3, 3, 3, 3, 3, 3, 3, 3, 3, 3, 3, 3, 3, 3, 3, 3, 3, 3, 3, 3, 3, 3, 3, 3, 3, 3, 3, 3, 3, 3, 3, 3, 3, 3, 3, 3, 3, 3, 3, 3, 3, 3, 3, 3, 3, 3, 3, 3, 3, 3, 3, 3, 3, 3, 3, 3, 3, 3, 3, 3, 3, 3, 3, 3, 3, 3, 3, 3, 3, 3, 3, 3, 3, 3, 3, 3, 3, 3, 3, 3, 3, 3, 3, 3, 3, 3, 3, 3, 3, 3, 3, 3, 3, 3, 3, 3, 3, 3, 3, 3, 3, 3, 3, 3, 3, 3, 3, 3, 3, 3, 3, 3, 3, 3, 3, 3, 3, 3, 3, 3, 3, 3, 3, 3, 3, 3, 3, 3, 3, 3, 3, 3, 3, 3, 3, 3, 3, 3, 3, 3, 3, 3, 3, 3, 3, 3, 3, 3, 3, 3, 3, 3, 3, 3, 3, 3, 3, 3, 3, 3, 3, 3, 3, 3, 3, 3, 3, 3, 3, 3, 3, 3, 3, 3, 3, 3, 3, 3, 3, 3, 3, 3, 3, 3, 3, 3, 3, 3, 3, 3, 3, 3, 3, 3, 3, 3, 3, 3, 3, 3, 3, 3, 3, 3, 3, 3, 3, 3, 3, 3, 3, 3, 3, 3, 3, 3, 3, 3, 3, 3, 3, 3, 3, 3, 3, 3, 3, 3, 3, 3, 3, 3, 3, 3, 3, 3, 3, 3, 3, 3, 3, 3, 3, 3, 3, 3, 3, 3, 3, 3, 3, 3, 3, 3, 3, 3, 3, 3, 3, 3, 3, 3, 3, 3, 3, 3, 3, 3, 3, 3, 3, 3, 3, 3, 3, 3, 3, 3, 3, 3, 3, 3, 3, 3, 3, 3, 3, 3, 3, 3, 3, 3, 3, 3, 3, 3, 3, 3, 3, 3, 3, 3, 3, 3, 3, 3, 3, 3, 3, 3, 3, 3, 3, 3, 3, 3, 3, 3, 3, 3, 3])
_uv = me_icosphere_001.uv_layers.new(name='UVMap')
_uv.uv.foreach_set('vector', [0.1818, 0.0, 0.2727, 0.1575, 0.09091, 0.1575, 0.2727, 0.1575, 0.3636, 0.0, 0.4545, 0.1575, 0.9091, 0.0, 1.0, 0.1575, 0.8182, 0.1575, 0.7273, 0.0, 0.8182, 0.1575, 0.6364, 0.1575, 0.5455, 0.0, 0.6364, 0.1575, 0.4545, 0.1575, 0.2727, 0.1575, 0.4545, 0.1575, 0.3636, 0.3149, 0.09091, 0.1575, 0.2727, 0.1575, 0.1818, 0.3149, 0.8182, 0.1575, 1.0, 0.1575, 0.9091, 0.3149, 0.6364, 0.1575, 0.8182, 0.1575, 0.7273, 0.3149, 0.4545, 0.1575, 0.6364, 0.1575, 0.5455, 0.3149, 0.2727, 0.1575, 0.3636, 0.3149, 0.1818, 0.3149, 0.09091, 0.1575, 0.1818, 0.3149, 0.0, 0.3149, 0.8182, 0.1575, 0.9091, 0.3149, 0.7273, 0.3149, 0.6364, 0.1575, 0.7273, 0.3149, 0.5455, 0.3149, 0.4545, 0.1575, 0.5455, 0.3149, 0.3636, 0.3149, 0.1818, 0.3149, 0.3636, 0.3149, 0.2727, 0.4724, 0.0, 0.3149, 0.1818, 0.3149, 0.09091, 0.4724, 0.7273, 0.3149, 0.9091, 0.3149, 0.8182, 0.4724, 0.5455, 0.3149, 0.7273, 0.3149, 0.6364, 0.4724, 0.3636, 0.3149, 0.5455, 0.3149, 0.4545, 0.4724, 0.1818, 0.0, 0.2727, 0.1575, 0.09091, 0.1575, 0.2727, 0.1575, 0.3636, 0.0, 0.4545, 0.1575, 0.9091, 0.0, 1.0, 0.1575, 0.8182, 0.1575, 0.7273, 0.0, 0.8182, 0.1575, 0.6364, 0.1575, 0.5455, 0.0, 0.6364, 0.1575, 0.4545, 0.1575, 0.2727, 0.1575, 0.4545, 0.1575, 0.3636, 0.3149, 0.09091, 0.1575, 0.2727, 0.1575, 0.1818, 0.3149, 0.8182, 0.1575, 1.0, 0.1575, 0.9091, 0.3149, 0.6364, 0.1575, 0.8182, 0.1575, 0.7273, 0.3149, 0.4545, 0.1575, 0.6364, 0.1575, 0.5455, 0.3149, 0.2727, 0.1575, 0.3636, 0.3149, 0.1818, 0.3149, 0.09091, 0.1575, 0.1818, 0.3149, 0.0, 0.3149, 0.8182, 0.1575, 0.9091, 0.3149, 0.7273, 0.3149, 0.6364, 0.1575, 0.7273, 0.3149, 0.5455, 0.3149, 0.4545, 0.1575, 0.5455, 0.3149, 0.3636, 0.3149, 0.1818, 0.3149, 0.3636, 0.3149, 0.2727, 0.4724, 0.0, 0.3149, 0.1818, 0.3149, 0.09091, 0.4724, 0.7273, 0.3149, 0.9091, 0.3149, 0.8182, 0.4724, 0.5455, 0.3149, 0.7273, 0.3149, 0.6364, 0.4724, 0.3636, 0.3149, 0.5455, 0.3149, 0.4545, 0.4724, 0.1818, 0.0, 0.2727, 0.1575, 0.09091, 0.1575, 0.2727, 0.1575, 0.3636, 0.0, 0.4545, 0.1575, 0.9091, 0.0, 1.0, 0.1575, 0.8182, 0.1575, 0.7273, 0.0, 0.8182, 0.1575, 0.6364, 0.1575, 0.5455, 0.0, 0.6364, 0.1575, 0.4545, 0.1575, 0.2727, 0.1575, 0.4545, 0.1575, 0.3636, 0.3149, 0.09091, 0.1575, 0.2727, 0.1575, 0.1818, 0.3149, 0.8182, 0.1575, 1.0, 0.1575, 0.9091, 0.3149, 0.6364, 0.1575, 0.8182, 0.1575, 0.7273, 0.3149, 0.4545, 0.1575, 0.6364, 0.1575, 0.5455, 0.3149, 0.2727, 0.1575, 0.3636, 0.3149, 0.1818, 0.3149, 0.09091, 0.1575, 0.1818, 0.3149, 0.0, 0.3149, 0.8182, 0.1575, 0.9091, 0.3149, 0.7273, 0.3149, 0.6364, 0.1575, 0.7273, 0.3149, 0.5455, 0.3149, 0.4545, 0.1575, 0.5455, 0.3149, 0.3636, 0.3149, 0.1818, 0.3149, 0.3636, 0.3149, 0.2727, 0.4724, 0.0, 0.3149, 0.1818, 0.3149, 0.09091, 0.4724, 0.7273, 0.3149, 0.9091, 0.3149, 0.8182, 0.4724, 0.5455, 0.3149, 0.7273, 0.3149, 0.6364, 0.4724, 0.3636, 0.3149, 0.5455, 0.3149, 0.4545, 0.4724, 0.1818, 0.0, 0.2727, 0.1575, 0.09091, 0.1575, 0.2727, 0.1575, 0.3636, 0.0, 0.4545, 0.1575, 0.9091, 0.0, 1.0, 0.1575, 0.8182, 0.1575, 0.7273, 0.0, 0.8182, 0.1575, 0.6364, 0.1575, 0.5455, 0.0, 0.6364, 0.1575, 0.4545, 0.1575, 0.2727, 0.1575, 0.4545, 0.1575, 0.3636, 0.3149, 0.09091, 0.1575, 0.2727, 0.1575, 0.1818, 0.3149, 0.8182, 0.1575, 1.0, 0.1575, 0.9091, 0.3149, 0.6364, 0.1575, 0.8182, 0.1575, 0.7273, 0.3149, 0.4545, 0.1575, 0.6364, 0.1575, 0.5455, 0.3149, 0.2727, 0.1575, 0.3636, 0.3149, 0.1818, 0.3149, 0.09091, 0.1575, 0.1818, 0.3149, 0.0, 0.3149, 0.8182, 0.1575, 0.9091, 0.3149, 0.7273, 0.3149, 0.6364, 0.1575, 0.7273, 0.3149, 0.5455, 0.3149, 0.4545, 0.1575, 0.5455, 0.3149, 0.3636, 0.3149, 0.1818, 0.3149, 0.3636, 0.3149, 0.2727, 0.4724, 0.0, 0.3149, 0.1818, 0.3149, 0.09091, 0.4724, 0.7273, 0.3149, 0.9091, 0.3149, 0.8182, 0.4724, 0.5455, 0.3149, 0.7273, 0.3149, 0.6364, 0.4724, 0.3636, 0.3149, 0.5455, 0.3149, 0.4545, 0.4724, 0.1818, 0.0, 0.2727, 0.1575, 0.09091, 0.1575, 0.2727, 0.1575, 0.3636, 0.0, 0.4545, 0.1575, 0.9091, 0.0, 1.0, 0.1575, 0.8182, 0.1575, 0.7273, 0.0, 0.8182, 0.1575, 0.6364, 0.1575, 0.5455, 0.0, 0.6364, 0.1575, 0.4545, 0.1575, 0.2727, 0.1575, 0.4545, 0.1575, 0.3636, 0.3149, 0.09091, 0.1575, 0.2727, 0.1575, 0.1818, 0.3149, 0.8182, 0.1575, 1.0, 0.1575, 0.9091, 0.3149, 0.6364, 0.1575, 0.8182, 0.1575, 0.7273, 0.3149, 0.4545, 0.1575, 0.6364, 0.1575, 0.5455, 0.3149, 0.2727, 0.1575, 0.3636, 0.3149, 0.1818, 0.3149, 0.09091, 0.1575, 0.1818, 0.3149, 0.0, 0.3149, 0.8182, 0.1575, 0.9091, 0.3149, 0.7273, 0.3149, 0.6364, 0.1575, 0.7273, 0.3149, 0.5455, 0.3149, 0.4545, 0.1575, 0.5455, 0.3149, 0.3636, 0.3149, 0.1818, 0.3149, 0.3636, 0.3149, 0.2727, 0.4724, 0.0, 0.3149, 0.1818, 0.3149, 0.09091, 0.4724, 0.7273, 0.3149, 0.9091, 0.3149, 0.8182, 0.4724, 0.5455, 0.3149, 0.7273, 0.3149, 0.6364, 0.4724, 0.3636, 0.3149, 0.5455, 0.3149, 0.4545, 0.4724, 0.1818, 0.0, 0.2727, 0.1575, 0.09091, 0.1575, 0.2727, 0.1575, 0.3636, 0.0, 0.4545, 0.1575, 0.9091, 0.0, 1.0, 0.1575, 0.8182, 0.1575, 0.7273, 0.0, 0.8182, 0.1575, 0.6364, 0.1575, 0.5455, 0.0, 0.6364, 0.1575, 0.4545, 0.1575, 0.2727, 0.1575, 0.4545, 0.1575, 0.3636, 0.3149, 0.09091, 0.1575, 0.2727, 0.1575, 0.1818, 0.3149, 0.8182, 0.1575, 1.0, 0.1575, 0.9091, 0.3149, 0.6364, 0.1575, 0.8182, 0.1575, 0.7273, 0.3149, 0.4545, 0.1575, 0.6364, 0.1575, 0.5455, 0.3149, 0.2727, 0.1575, 0.3636, 0.3149, 0.1818, 0.3149, 0.09091, 0.1575, 0.1818, 0.3149, 0.0, 0.3149, 0.8182, 0.1575, 0.9091, 0.3149, 0.7273, 0.3149, 0.6364, 0.1575, 0.7273, 0.3149, 0.5455, 0.3149, 0.4545, 0.1575, 0.5455, 0.3149, 0.3636, 0.3149, 0.1818, 0.3149, 0.3636, 0.3149, 0.2727, 0.4724, 0.0, 0.3149, 0.1818, 0.3149, 0.09091, 0.4724, 0.7273, 0.3149, 0.9091, 0.3149, 0.8182, 0.4724, 0.5455, 0.3149, 0.7273, 0.3149, 0.6364, 0.4724, 0.3636, 0.3149, 0.5455, 0.3149, 0.4545, 0.4724, 0.1818, 0.0, 0.2727, 0.1575, 0.09091, 0.1575, 0.2727, 0.1575, 0.3636, 0.0, 0.4545, 0.1575, 0.9091, 0.0, 1.0, 0.1575, 0.8182, 0.1575, 0.7273, 0.0, 0.8182, 0.1575, 0.6364, 0.1575, 0.5455, 0.0, 0.6364, 0.1575, 0.4545, 0.1575, 0.2727, 0.1575, 0.4545, 0.1575, 0.3636, 0.3149, 0.09091, 0.1575, 0.2727, 0.1575, 0.1818, 0.3149, 0.8182, 0.1575, 1.0, 0.1575, 0.9091, 0.3149, 0.6364, 0.1575, 0.8182, 0.1575, 0.7273, 0.3149, 0.4545, 0.1575, 0.6364, 0.1575, 0.5455, 0.3149, 0.2727, 0.1575, 0.3636, 0.3149, 0.1818, 0.3149, 0.09091, 0.1575, 0.1818, 0.3149, 0.0, 0.3149, 0.8182, 0.1575, 0.9091, 0.3149, 0.7273, 0.3149, 0.6364, 0.1575, 0.7273, 0.3149, 0.5455, 0.3149, 0.4545, 0.1575, 0.5455, 0.3149, 0.3636, 0.3149, 0.1818, 0.3149, 0.3636, 0.3149, 0.2727, 0.4724, 0.0, 0.3149, 0.1818, 0.3149, 0.09091, 0.4724, 0.7273, 0.3149, 0.9091, 0.3149, 0.8182, 0.4724, 0.5455, 0.3149, 0.7273, 0.3149, 0.6364, 0.4724, 0.3636, 0.3149, 0.5455, 0.3149, 0.4545, 0.4724, 0.1818, 0.0, 0.2727, 0.1575, 0.09091, 0.1575, 0.2727, 0.1575, 0.3636, 0.0, 0.4545, 0.1575, 0.9091, 0.0, 1.0, 0.1575, 0.8182, 0.1575, 0.7273, 0.0, 0.8182, 0.1575, 0.6364, 0.1575, 0.5455, 0.0, 0.6364, 0.1575, 0.4545, 0.1575, 0.2727, 0.1575, 0.4545, 0.1575, 0.3636, 0.3149, 0.09091, 0.1575, 0.2727, 0.1575, 0.1818, 0.3149, 0.8182, 0.1575, 1.0, 0.1575, 0.9091, 0.3149, 0.6364, 0.1575, 0.8182, 0.1575, 0.7273, 0.3149, 0.4545, 0.1575, 0.6364, 0.1575, 0.5455, 0.3149, 0.2727, 0.1575, 0.3636, 0.3149, 0.1818, 0.3149, 0.09091, 0.1575, 0.1818, 0.3149, 0.0, 0.3149, 0.8182, 0.1575, 0.9091, 0.3149, 0.7273, 0.3149, 0.6364, 0.1575, 0.7273, 0.3149, 0.5455, 0.3149, 0.4545, 0.1575, 0.5455, 0.3149, 0.3636, 0.3149, 0.1818, 0.3149, 0.3636, 0.3149, 0.2727, 0.4724, 0.0, 0.3149, 0.1818, 0.3149, 0.09091, 0.4724, 0.7273, 0.3149, 0.9091, 0.3149, 0.8182, 0.4724, 0.5455, 0.3149, 0.7273, 0.3149, 0.6364, 0.4724, 0.3636, 0.3149, 0.5455, 0.3149, 0.4545, 0.4724, 0.0, 0.0, 0.0, 0.0, 0.0, 0.0, 0.0, 0.0, 0.0, 0.0, 0.0, 0.0, 0.0, 0.0, 0.0, 0.0, 0.0, 0.0, 0.0, 0.0, 0.0, 0.0, 0.0, 0.0, 0.0, 0.0, 0.0, 0.0, 0.0, 0.0, 0.0, 0.0, 0.0, 0.0, 0.0, 0.0, 0.0, 0.0, 0.0, 0.0, 0.0, 0.0, 0.0, 0.0, 0.0, 0.0, 0.0, 0.0, 0.0, 0.0, 0.0, 0.0, 0.0, 0.0, 0.0, 0.0, 0.0, 0.0, 0.0, 0.0, 0.0, 0.0, 0.0, 0.0, 0.0, 0.0, 0.0, 0.0, 0.0, 0.0, 0.0, 0.0, 0.0, 0.0, 0.0, 0.0, 0.0, 0.0, 0.0, 0.0, 0.0, 0.0, 0.0, 0.0, 0.0, 0.0, 0.0, 0.0, 0.0, 0.0, 0.0, 0.0, 0.0, 0.0, 0.0, 0.0, 0.0, 0.0, 0.0, 0.0, 0.0, 0.0, 0.0, 0.0, 0.0, 0.0, 0.0, 0.0, 0.0, 0.0, 0.0, 0.0, 0.0, 0.0, 0.0, 0.0, 0.0, 0.0, 0.0, 0.0, 0.0, 0.0, 0.0, 0.0, 0.0, 0.0, 0.0, 0.0, 0.0, 0.0, 0.0, 0.0, 0.0, 0.0, 0.0, 0.0, 0.0, 0.0, 0.0, 0.0, 0.0, 0.0, 0.0, 0.0, 0.0, 0.0, 0.0, 0.0, 0.0, 0.0, 0.0, 0.0, 0.0, 0.0, 0.0, 0.0, 0.0, 0.0, 0.0, 0.0, 0.0, 0.0, 0.0, 0.0, 0.0, 0.0, 0.0, 0.0, 0.0, 0.0, 0.0, 0.0, 0.0, 0.0, 0.0, 0.0, 0.0, 0.0, 0.0, 0.0, 0.0, 0.0, 0.0, 0.0, 0.0, 0.0, 0.0, 0.0, 0.0, 0.0, 0.0, 0.0, 0.0, 0.0, 0.0, 0.0, 0.0, 0.0, 0.0, 0.0, 0.0, 0.0, 0.0, 0.0, 0.0, 0.0, 0.0, 0.0, 0.0, 0.0, 0.0, 0.0, 0.0, 0.0, 0.0, 0.0, 0.0, 0.0, 0.0, 0.0, 0.0, 0.0, 0.0, 0.0, 0.0, 0.0, 0.0, 0.0, 0.0, 0.0, 0.0, 0.0, 0.0, 0.0, 0.0, 0.0, 0.0, 0.0, 0.0, 0.0, 0.0, 0.0, 0.0, 0.0, 0.0, 0.0, 0.0, 0.0, 0.0, 0.0, 0.0, 0.0, 0.0, 0.0, 0.0, 0.0, 0.0, 0.0, 0.0, 0.0, 0.0, 0.0, 0.0, 0.0, 0.0, 0.0, 0.0, 0.0, 0.0, 0.0, 0.0, 0.0, 0.0, 0.0, 0.0, 0.0, 0.0, 0.0, 0.0, 0.0, 0.0, 0.0, 0.0, 0.0, 0.0, 0.0, 0.0, 0.0, 0.0, 0.0, 0.0, 0.0, 0.0, 0.0, 0.0, 0.0, 0.0, 0.0, 0.0, 0.0, 0.0, 0.0, 0.0, 0.0, 0.0, 0.0, 0.0, 0.0, 0.0, 0.0, 0.0, 0.0, 0.0, 0.0, 0.0, 0.0, 0.0, 0.0, 0.0, 0.0, 0.0, 0.0, 0.0, 0.0, 0.0, 0.0, 0.0, 0.0, 0.0, 0.0, 0.0, 0.0, 0.0, 0.0, 0.0, 0.0, 0.0, 0.0, 0.0, 0.0, 0.0, 0.0, 0.0, 0.0, 0.0, 0.0, 0.0, 0.0, 0.0, 0.0, 0.0, 0.0, 0.0, 0.0, 0.0, 0.0, 0.0, 0.0, 0.0, 0.0, 0.0, 0.0, 0.0, 0.0, 0.0, 0.0, 0.0, 0.0, 0.0, 0.0, 0.0, 0.0, 0.0, 0.0, 0.0, 0.0, 0.0, 0.0, 0.0, 0.0, 0.0, 0.0, 0.0, 0.0, 0.0, 0.0, 0.0, 0.0, 0.0, 0.0, 0.0, 0.0, 0.0, 0.0, 0.0, 0.0, 0.0, 0.0, 0.0, 0.0, 0.0, 0.0, 0.0, 0.0, 0.0, 0.0, 0.0, 0.0, 0.0, 0.0, 0.0, 0.0, 0.0, 0.0, 0.0, 0.0, 0.0, 0.0, 0.0, 0.0, 0.0, 0.0, 0.0, 0.0, 0.0, 0.0, 0.0, 0.0, 0.0, 0.0, 0.0, 0.0, 0.0, 0.0, 0.0, 0.0, 0.0, 0.0, 0.0, 0.0, 0.0, 0.0, 0.0, 0.0, 0.0, 0.0, 0.0, 0.0, 0.0, 0.0, 0.0, 0.0, 0.0, 0.0, 0.0, 0.0, 0.0, 0.0, 0.0, 0.0, 0.0, 0.0, 0.0, 0.0, 0.0, 0.0, 0.0, 0.0, 0.0, 0.0, 0.0, 0.0, 0.0, 0.0, 0.0, 0.0, 0.0, 0.0, 0.0, 0.0, 0.0, 0.0, 0.0, 0.0, 0.0, 0.0, 0.0, 0.0, 0.0, 0.0, 0.0, 0.0, 0.0, 0.0, 0.0, 0.0, 0.0, 0.0, 0.0, 0.0, 0.0, 0.0, 0.0, 0.0, 0.0, 0.0, 0.0, 0.0, 0.0, 0.0, 0.0, 0.0, 0.0, 0.0, 0.0, 0.0, 0.0, 0.0, 0.0, 0.0, 0.0, 0.0, 0.0, 0.0, 0.0, 0.0, 0.0, 0.0, 0.0, 0.0, 0.0, 0.0, 0.0, 0.0, 0.0, 0.0, 0.0, 0.0, 0.0, 0.0, 0.0, 0.0, 0.0, 0.0, 0.0, 0.0, 0.0, 0.0, 0.0, 0.0, 0.0, 0.0, 0.0, 0.0, 0.0, 0.0, 0.0, 0.0, 0.0, 0.0, 0.0, 0.0, 0.0, 0.0, 0.0, 0.0, 0.0, 0.0, 0.0, 0.0, 0.0, 0.0, 0.0, 0.0, 0.0, 0.0, 0.0, 0.0, 0.0, 0.0, 0.0, 0.0, 0.0, 0.0, 0.0, 0.0, 0.0, 0.0, 0.0, 0.0, 0.0, 0.0, 0.0, 0.0, 0.0, 0.0, 0.0, 0.0, 0.0, 0.0, 0.0, 0.0, 0.0, 0.0, 0.0, 0.0, 0.0, 0.0, 0.0, 0.0, 0.0, 0.0, 0.0, 0.0, 0.0, 0.0, 0.0, 0.0, 0.0, 0.0, 0.0, 0.0, 0.0, 0.0, 0.0, 0.0, 0.0, 0.0, 0.0, 0.0, 0.0, 0.0, 0.0, 0.0, 0.0, 0.0, 0.0, 0.0, 0.0, 0.0, 0.0, 0.0, 0.0, 0.0, 0.0, 0.0, 0.0, 0.0, 0.0, 0.0, 0.0, 0.0, 0.0, 0.0, 0.0, 0.0, 0.0, 0.0, 0.0, 0.0, 0.0, 0.0, 0.0, 0.0, 0.0, 0.0, 0.0, 0.0, 0.0, 0.0, 0.0, 0.0, 0.0, 0.0, 0.0, 0.0, 0.0, 0.0, 0.0, 0.0, 0.0, 0.0, 0.0, 0.0, 0.0, 0.0, 0.0, 0.0, 0.0, 0.0, 0.0, 0.0, 0.0, 0.0, 0.0, 0.0, 0.0, 0.0, 0.0, 0.0, 0.0, 0.0, 0.0, 0.0, 0.0, 0.0, 0.0, 0.0, 0.0, 0.0, 0.0, 0.0, 0.0, 0.0, 0.0, 0.0, 0.0, 0.0, 0.0, 0.0, 0.0, 0.0, 0.0, 0.0, 0.0, 0.0, 0.0, 0.0, 0.0, 0.0, 0.0, 0.0, 0.0, 0.0, 0.0, 0.0, 0.0, 0.0, 0.0, 0.0, 0.0, 0.0, 0.0, 0.0, 0.0, 0.0, 0.0, 0.0, 0.0, 0.0, 0.0, 0.0, 0.0, 0.0, 0.0, 0.0, 0.0, 0.0, 0.0, 0.0, 0.0, 0.0, 0.0, 0.0, 0.0, 0.0, 0.0, 0.0, 0.0, 0.0, 0.0, 0.0, 0.0, 0.0, 0.0, 0.0, 0.0, 0.0, 0.0, 0.0, 0.0, 0.0, 0.0, 0.0, 0.0, 0.0, 0.0, 0.0, 0.0, 0.0, 0.0, 0.0, 0.0, 0.0, 0.0, 0.0, 0.0, 0.0, 0.0, 0.0, 0.0, 0.0, 0.0, 0.0, 0.0, 0.0, 0.0, 0.0, 0.0, 0.0, 0.0, 0.0, 0.0, 0.0, 0.0, 0.0, 0.0, 0.0, 0.0, 0.0, 0.0, 0.0, 0.0, 0.0, 0.0, 0.0, 0.0, 0.0, 0.0, 0.0, 0.0, 0.0, 0.0, 0.0, 0.0, 0.0, 0.0, 0.0, 0.0, 0.0, 0.0, 0.0, 0.0, 0.0, 0.0, 0.0, 0.0, 0.0, 0.0, 0.0, 0.0, 0.0, 0.0, 0.0, 0.0, 0.0, 0.0, 0.0, 0.0, 0.0, 0.0, 0.0, 0.0, 0.0, 0.0, 0.0, 0.0, 0.0, 0.0, 0.0, 0.0, 0.0, 0.0, 0.0, 0.0, 0.0, 0.0, 0.0, 0.0, 0.0, 0.0, 0.0, 0.0, 0.0, 0.0, 0.0, 0.0, 0.0, 0.0, 0.0, 0.0, 0.0, 0.0, 0.0, 0.0, 0.0, 0.0, 0.0, 0.0, 0.0, 0.0, 0.0, 0.0, 0.0, 0.0, 0.0, 0.0, 0.0, 0.0, 0.0, 0.0, 0.0, 0.0, 0.0, 0.0, 0.0, 0.0, 0.0, 0.0, 0.0, 0.0, 0.0, 0.0, 0.0, 0.0, 0.0, 0.0, 0.0, 0.0, 0.0, 0.0, 0.0, 0.0, 0.0, 0.0, 0.0, 0.0, 0.0, 0.0, 0.0, 0.0, 0.0, 0.0, 0.0, 0.0, 0.0, 0.0, 0.0, 0.0, 0.0, 0.0, 0.0, 0.0, 0.0, 0.0, 0.0, 0.0, 0.0, 0.0, 0.0, 0.0, 0.0, 0.0, 0.0, 0.0, 0.0, 0.0, 0.0, 0.0, 0.0, 0.0, 0.0, 0.0, 0.0, 0.0, 0.0, 0.0, 0.0, 0.0, 0.0, 0.0, 0.0, 0.0, 0.0, 0.0, 0.0, 0.0, 0.0, 0.0, 0.0, 0.0, 0.0, 0.0, 0.0, 0.0, 0.0, 0.0, 0.0, 0.0, 0.0, 0.0, 0.0, 0.0, 0.0, 0.0, 0.0, 0.0, 0.0, 0.0, 0.0, 0.0, 0.0, 0.0, 0.0, 0.0, 0.0, 0.0, 0.0, 0.0, 0.0, 0.0, 0.0, 0.0, 0.0, 0.0, 0.0, 0.0, 0.0, 0.0, 0.0, 0.0, 0.0, 0.0, 0.0, 0.0, 0.0, 0.0, 0.0, 0.0, 0.0, 0.0, 0.0, 0.0, 0.0, 0.0, 0.0, 0.0, 0.0, 0.0, 0.0, 0.0, 0.0, 0.0, 0.0, 0.0, 0.0, 0.0, 0.0, 0.0, 0.0, 0.0, 0.0, 0.0, 0.0, 0.0, 0.0, 0.0, 0.0, 0.0, 0.0, 0.0, 0.0, 0.0, 0.0, 0.0, 0.0, 0.0, 0.0, 0.0, 0.0, 0.0, 0.0, 0.0, 0.0, 0.0, 0.0, 0.0, 0.0, 0.0, 0.0, 0.0, 0.0, 0.0, 0.0, 0.0, 0.0, 0.0, 0.0, 0.0, 0.0, 0.0, 0.0, 0.0, 0.0, 0.0, 0.0, 0.0, 0.0, 0.0, 0.0, 0.0, 0.0, 0.0, 0.0, 0.0, 0.0, 0.0, 0.0, 0.0, 0.0, 0.0, 0.0, 0.0, 0.0, 0.0, 0.0, 0.0, 0.0, 0.0, 0.0, 0.0, 0.0, 0.0, 0.0, 0.0, 0.0, 0.0, 0.0, 0.0, 0.0, 0.0, 0.0, 0.0, 0.0, 0.0, 0.0, 0.0, 0.0, 0.0, 0.0, 0.0, 0.0, 0.0, 0.0, 0.0, 0.0, 0.0, 0.0, 0.0, 0.0, 0.0, 0.0, 0.0, 0.0, 0.0, 0.0, 0.0, 0.0, 0.0, 0.0, 0.0, 0.0, 0.0, 0.0, 0.0, 0.0, 0.0, 0.0, 0.0, 0.0, 0.0, 0.0, 0.0, 0.0, 0.0, 0.0, 0.0, 0.0, 0.0, 0.0, 0.0, 0.0, 0.0, 0.0, 0.0, 0.0, 0.0, 0.0, 0.0, 0.0, 0.0, 0.0, 0.0, 0.0, 0.0, 0.0, 0.0, 0.0, 0.0, 0.0, 0.0, 0.0, 0.0, 0.0, 0.0, 0.0, 0.0, 0.0, 0.0, 0.0, 0.0, 0.0, 0.0, 0.0, 0.0, 0.0, 0.0, 0.0, 0.0, 0.0, 0.0, 0.0, 0.0, 0.0, 0.0, 0.0, 0.0, 0.0, 0.0, 0.0, 0.0, 0.0, 0.0, 0.0, 0.0, 0.0, 0.0, 0.0, 0.0, 0.0, 0.0, 0.0, 0.0, 0.0, 0.0, 0.0, 0.0, 0.0, 0.0, 0.0, 0.0, 0.0, 0.0, 0.0, 0.0, 0.0, 0.0, 0.0, 0.0, 0.0, 0.0, 0.0, 0.0, 0.0, 0.0, 0.0, 0.0, 0.0, 0.0, 0.0, 0.0, 0.0, 0.0, 0.0, 0.0, 0.0, 0.0, 0.0, 0.0, 0.0, 0.0, 0.0, 0.0, 0.0, 0.0, 0.0, 0.0, 0.0, 0.0, 0.0, 0.0, 0.0, 0.0, 0.0, 0.0, 0.0, 0.0, 0.0, 0.0, 0.0, 0.0, 0.0, 0.0, 0.0, 0.0, 0.0, 0.0, 0.0, 0.0, 0.0, 0.0, 0.0, 0.0, 0.0, 0.0, 0.0, 0.0, 0.0, 0.0, 0.0, 0.0, 0.0, 0.0, 0.0, 0.0, 0.0, 0.0, 0.0, 0.0, 0.0, 0.0, 0.0, 0.0, 0.0, 0.0, 0.0, 0.0, 0.0, 0.0, 0.0, 0.0, 0.0, 0.0, 0.0, 0.0, 0.0, 0.0, 0.0, 0.0, 0.0, 0.0, 0.0, 0.0, 0.0, 0.0, 0.0, 0.0, 0.0, 0.0, 0.0, 0.0, 0.0, 0.0, 0.0, 0.0, 0.0, 0.0, 0.0, 0.0, 0.0, 0.0, 0.0, 0.0, 0.0, 0.0, 0.0, 0.0, 0.0, 0.0, 0.0, 0.0, 0.0, 0.0, 0.0, 0.0, 0.0, 0.0, 0.0, 0.0, 0.0, 0.0, 0.0, 0.0, 0.0, 0.0, 0.0, 0.0, 0.0, 0.0, 0.0, 0.0, 0.0, 0.0, 0.0, 0.0, 0.0, 0.0, 0.0, 0.0, 0.0, 0.0, 0.0, 0.0, 0.0, 0.0, 0.0, 0.0, 0.0, 0.0, 0.0, 0.0, 0.0, 0.0, 0.0, 0.0, 0.0, 0.0, 0.0, 0.0, 0.0, 0.0, 0.0, 0.0, 0.0, 0.0, 0.0, 0.0, 0.0, 0.0, 0.0, 0.0, 0.0, 0.0, 0.0, 0.0, 0.0, 0.0, 0.0, 0.0, 0.0, 0.0, 0.0, 0.0, 0.0, 0.0, 0.0, 0.0, 0.0, 0.0, 0.0, 0.0, 0.0, 0.0, 0.0, 0.0, 0.0, 0.0, 0.0, 0.0, 0.0, 0.0, 0.0, 0.0, 0.0, 0.0, 0.0, 0.0, 0.0, 0.0, 0.0, 0.0, 0.0, 0.0, 0.0, 0.0, 0.0, 0.0, 0.0, 0.0, 0.0, 0.0, 0.0, 0.0, 0.0, 0.0, 0.0, 0.0, 0.0, 0.0, 0.0, 0.0, 0.0, 0.0, 0.0, 0.0, 0.0, 0.0, 0.0, 0.0, 0.0, 0.0, 0.0, 0.0, 0.0, 0.0, 0.0, 0.0, 0.0, 0.0, 0.0, 0.0, 0.0, 0.0, 0.0, 0.0, 0.0, 0.0, 0.0, 0.0, 0.0, 0.0, 0.0, 0.0, 0.0, 0.0, 0.0, 0.0, 0.0, 0.0, 0.0, 0.0, 0.0, 0.0, 0.0, 0.0, 0.0, 0.0, 0.0, 0.0, 0.0, 0.0, 0.0, 0.0, 0.0, 0.0, 0.0, 0.0, 0.0, 0.0, 0.0, 0.0, 0.0, 0.0, 0.0, 0.0, 0.0, 0.0, 0.0, 0.0, 0.0, 0.0, 0.0, 0.0, 0.0, 0.0, 0.0, 0.0, 0.0, 0.0, 0.0, 0.0, 0.0, 0.0, 0.0, 0.0, 0.0, 0.0, 0.0, 0.0, 0.0, 0.0, 0.0, 0.0, 0.0, 0.0, 0.0, 0.0, 0.0, 0.0, 0.0, 0.0, 0.0, 0.0, 0.0, 0.0, 0.0, 0.0, 0.0, 0.0, 0.0, 0.0, 0.0, 0.0, 0.0, 0.0, 0.0, 0.0, 0.0, 0.0, 0.0, 0.0, 0.0, 0.0, 0.0, 0.0, 0.0, 0.0, 0.0, 0.0, 0.0, 0.0, 0.0, 0.0, 0.0, 0.0, 0.0, 0.0, 0.0, 0.0, 0.0, 0.0, 0.0, 0.0, 0.0, 0.0, 0.0, 0.0, 0.0, 0.0, 0.0, 0.0, 0.0, 0.0, 0.0, 0.0, 0.0, 0.0, 0.0, 0.0, 0.0, 0.0, 0.0, 0.0, 0.0, 0.0, 0.0, 0.0, 0.0, 0.0, 0.0, 0.0, 0.0, 0.0, 0.0, 0.0, 0.0, 0.0, 0.0, 0.0, 0.0, 0.0, 0.0, 0.0, 0.0, 0.0, 0.0, 0.0, 0.0, 0.0, 0.0, 0.0, 0.0, 0.0, 0.0, 0.0, 0.0, 0.0, 0.0, 0.0, 0.0, 0.0, 0.0, 0.0, 0.0, 0.0, 0.0, 0.0, 0.0, 0.0, 0.0, 0.0, 0.0, 0.0, 0.0, 0.0, 0.0, 0.0, 0.0, 0.0, 0.0, 0.0, 0.0, 0.0, 0.0, 0.0, 0.0, 0.0, 0.0, 0.0, 0.0, 0.0, 0.0, 0.0, 0.0, 0.0, 0.0, 0.0, 0.0, 0.0, 0.0, 0.0, 0.0, 0.0, 0.0, 0.0, 0.0, 0.0, 0.0, 0.0, 0.0, 0.0, 0.0, 0.0, 0.0, 0.0, 0.0, 0.0, 0.0, 0.0, 0.0, 0.0, 0.0, 0.0, 0.0, 0.0, 0.0, 0.0, 0.0, 0.0, 0.0, 0.0, 0.0, 0.0, 0.0, 0.0, 0.0, 0.0, 0.0, 0.0, 0.0, 0.0, 0.0, 0.0, 0.0, 0.0, 0.0, 0.0, 0.0, 0.0, 0.0, 0.0, 0.0, 0.0, 0.0, 0.0, 0.0, 0.0, 0.0, 0.0, 0.0, 0.0, 0.0, 0.0, 0.0, 0.0, 0.0, 0.0, 0.0, 0.0, 0.0, 0.0, 0.0, 0.0, 0.0, 0.0, 0.0, 0.0, 0.0, 0.0, 0.0, 0.0, 0.0, 0.0, 0.0, 0.0, 0.0, 0.0, 0.0, 0.0, 0.0, 0.0, 0.0, 0.0, 0.0, 0.0, 0.0, 0.0, 0.0, 0.0, 0.0, 0.0, 0.0, 0.0, 0.0, 0.0, 0.0, 0.0, 0.0, 0.0, 0.0, 0.0, 0.0, 0.0, 0.0, 0.0, 0.0, 0.0, 0.0, 0.0, 0.0, 0.0, 0.0, 0.0, 0.0, 0.0, 0.0, 0.0, 0.0, 0.0, 0.0, 0.0, 0.0, 0.0, 0.0, 0.0, 0.0, 0.0, 0.0, 0.0, 0.0, 0.0, 0.0, 0.0, 0.0, 0.0, 0.0, 0.0, 0.0, 0.0, 0.0, 0.0, 0.0, 0.0, 0.0, 0.0, 0.0, 0.0, 0.0, 0.0, 0.0, 0.0, 0.0, 0.0, 0.0, 0.0, 0.0, 0.0, 0.0, 0.0, 0.0, 0.0, 0.0, 0.0, 0.0, 0.0, 0.0, 0.0, 0.0, 0.0, 0.0, 0.0, 0.0, 0.0, 0.0, 0.0, 0.0, 0.0, 0.0, 0.0, 0.0, 0.0, 0.0, 0.0, 0.0, 0.0, 0.0, 0.0, 0.0, 0.0, 0.0, 0.0, 0.0, 0.0, 0.0, 0.0, 0.0, 0.0, 0.0, 0.0, 0.0, 0.0, 0.0, 0.0, 0.0, 0.0, 0.0, 0.0, 0.0, 0.0, 0.0, 0.0, 0.0, 0.0, 0.0, 0.0, 0.0, 0.0, 0.0, 0.0, 0.0, 0.0, 0.0, 0.0, 0.0, 0.0, 0.0, 0.0, 0.0, 0.0, 0.0, 0.0, 0.0, 0.0, 0.0, 0.0, 0.0, 0.0, 0.0, 0.0, 0.0, 0.0, 0.0, 0.0, 0.0, 0.0, 0.0, 0.0, 0.0, 0.0, 0.0, 0.0, 0.0, 0.0, 0.0, 0.0, 0.0, 0.0, 0.0, 0.0, 0.0, 0.0, 0.0, 0.0, 0.0, 0.0, 0.0, 0.0, 0.0, 0.0, 0.0, 0.0, 0.0, 0.0, 0.0, 0.0, 0.0, 0.0, 0.0, 0.0, 0.0, 0.0, 0.0, 0.0, 0.0, 0.0, 0.0, 0.0, 0.0, 0.0, 0.0, 0.0, 0.0, 0.0, 0.0, 0.0, 0.0, 0.0, 0.0, 0.0, 0.0, 0.0, 0.0, 0.0, 0.0, 0.0, 0.0, 0.0, 0.0, 0.0, 0.0, 0.0, 0.0, 0.0, 0.0, 0.0, 0.0, 0.0, 0.0, 0.0, 0.0, 0.0, 0.0, 0.0, 0.0, 0.0, 0.0, 0.0, 0.0, 0.0, 0.0, 0.0, 0.0, 0.0, 0.0, 0.0, 0.0, 0.0, 0.0, 0.0, 0.0, 0.0, 0.0, 0.0, 0.0, 0.0, 0.0, 0.0, 0.0, 0.0, 0.0, 0.0, 0.0, 0.0, 0.0, 0.0, 0.0, 0.0, 0.0, 0.0, 0.0, 0.0, 0.0, 0.0, 0.0, 0.0, 0.0, 0.0, 0.0, 0.0, 0.0, 0.0, 0.0, 0.0, 0.0, 0.0, 0.0, 0.0, 0.0, 0.0, 0.0, 0.0, 0.0, 0.0, 0.0, 0.0, 0.0, 0.0, 0.0, 0.0, 0.0, 0.0, 0.0, 0.0, 0.0, 0.0, 0.0, 0.0, 0.0, 0.0, 0.0, 0.0, 0.0, 0.0, 0.0, 0.0, 0.0, 0.0, 0.0, 0.0, 0.0, 0.0, 0.0, 0.0, 0.0, 0.0, 0.0, 0.0, 0.0, 0.0, 0.0, 0.0, 0.0, 0.0, 0.0, 0.0, 0.0, 0.0, 0.0, 0.0, 0.0, 0.0, 0.0, 0.0, 0.0, 0.0, 0.0, 0.0, 0.0, 0.0, 0.0, 0.0, 0.0, 0.0, 0.0, 0.0, 0.0, 0.0, 0.0, 0.0, 0.0, 0.0, 0.0, 0.0, 0.0, 0.0, 0.0, 0.0, 0.0, 0.0, 0.0, 0.0, 0.0, 0.0, 0.0, 0.0, 0.0, 0.0, 0.0, 0.0, 0.0, 0.0, 0.0, 0.0, 0.0, 0.0, 0.0, 0.0, 0.0, 0.0, 0.0, 0.0, 0.0, 0.0, 0.0, 0.0, 0.0, 0.0, 0.0, 0.0, 0.0, 0.0, 0.0, 0.0, 0.0, 0.0, 0.0, 0.0, 0.0, 0.0, 0.0, 0.0, 0.0, 0.0, 0.0, 0.0, 0.0, 0.0, 0.0, 0.0, 0.0, 0.0, 0.0, 0.0, 0.0, 0.0, 0.0, 0.0, 0.0, 0.0, 0.0, 0.0, 0.0, 0.0, 0.0, 0.0, 0.0, 0.0, 0.0, 0.0, 0.0, 0.0, 0.0, 0.0, 0.0, 0.0, 0.0, 0.0, 0.0, 0.0, 0.0, 0.0, 0.0, 0.0, 0.0, 0.0, 0.0, 0.0, 0.0, 0.0, 0.0, 0.0, 0.0, 0.0, 0.0, 0.0, 0.0, 0.0, 0.0, 0.0, 0.0, 0.0, 0.0, 0.0, 0.0, 0.0, 0.0, 0.0, 0.0, 0.0, 0.0, 0.0, 0.0, 0.0, 0.0, 0.0, 0.0, 0.0, 0.0, 0.0, 0.0, 0.0, 0.0, 0.0, 0.0, 0.0, 0.0, 0.0, 0.0, 0.0, 0.0, 0.0, 0.0, 0.0, 0.0, 0.0, 0.0, 0.0, 0.0, 0.0, 0.0, 0.0, 0.0, 0.0, 0.0, 0.0, 0.0, 0.0, 0.0, 0.0, 0.0, 0.0, 0.0, 0.0, 0.0, 0.0, 0.0, 0.0, 0.0, 0.0, 0.0, 0.0, 0.0, 0.0, 0.0, 0.0, 0.0, 0.0, 0.0, 0.0, 0.0, 0.0, 0.0, 0.0, 0.0, 0.0, 0.0, 0.0, 0.0, 0.0, 0.0, 0.0, 0.0, 0.0, 0.0, 0.0, 0.0, 0.0, 0.0, 0.0, 0.0, 0.0, 0.0, 0.0, 0.0, 0.0, 0.0, 0.0, 0.0, 0.0, 0.0, 0.0, 0.0, 0.0, 0.0, 0.0, 0.0, 0.0, 0.0, 0.0, 0.0, 0.0, 0.0, 0.0, 0.0, 0.0, 0.0, 0.0, 0.0, 0.0, 0.0, 0.0, 0.0, 0.0, 0.0, 0.0, 0.0, 0.0, 0.0, 0.0, 0.0, 0.0, 0.0, 0.0, 0.0, 0.0, 0.0, 0.0, 0.0, 0.0, 0.0, 0.0, 0.0, 0.0, 0.0, 0.0, 0.0, 0.0, 0.0, 0.0, 0.0, 0.0, 0.0, 0.0, 0.0, 0.0, 0.0, 0.0, 0.0, 0.0, 0.0, 0.0, 0.0, 0.0, 0.0, 0.0, 0.0, 0.0, 0.0, 0.0, 0.0, 0.0, 0.0, 0.0, 0.0, 0.0, 0.0, 0.0, 0.0, 0.0, 0.0, 0.0, 0.0, 0.0, 0.0, 0.0, 0.0, 0.0, 0.0, 0.0, 0.0, 0.0, 0.0, 0.0, 0.0, 0.0, 0.0, 0.0, 0.0, 0.0, 0.0, 0.0, 0.0, 0.0, 0.0, 0.0, 0.0, 0.0, 0.0, 0.0, 0.0, 0.0, 0.0, 0.0, 0.0, 0.0, 0.0, 0.0, 0.0, 0.0, 0.0, 0.0, 0.0, 0.0, 0.0, 0.0, 0.0, 0.0, 0.0, 0.0, 0.0, 0.0, 0.0, 0.0, 0.0, 0.0, 0.0, 0.0, 0.0, 0.0, 0.0, 0.0, 0.0, 0.0, 0.0, 0.0, 0.0, 0.0, 0.0, 0.0, 0.0, 0.0, 0.0, 0.0, 0.0, 0.0, 0.0, 0.0, 0.0, 0.0, 0.0, 0.0, 0.0, 0.0, 0.0, 0.0, 0.0, 0.0, 0.0, 0.0, 0.0, 0.0, 0.0, 0.0, 0.0, 0.0, 0.0, 0.0, 0.0, 0.0, 0.0, 0.0, 0.0, 0.0, 0.0, 0.0, 0.0, 0.0, 0.0, 0.0, 0.0, 0.0, 0.0, 0.0, 0.0, 0.0, 0.0, 0.0, 0.0, 0.0, 0.0, 0.0, 0.0, 0.0, 0.0, 0.0, 0.0, 0.0, 0.0, 0.0, 0.0, 0.0, 0.0, 0.0, 0.0, 0.0, 0.0, 0.0, 0.0, 0.0, 0.0, 0.0, 0.0, 0.0, 0.0, 0.0, 0.0, 0.0, 0.0, 0.0, 0.0, 0.0, 0.0, 0.0, 0.0, 0.0, 0.0, 0.0, 0.0, 0.0, 0.0, 0.0, 0.0, 0.0, 0.0, 0.0, 0.0, 0.0, 0.0, 0.0, 0.0, 0.0, 0.0, 0.0, 0.0, 0.0, 0.0, 0.0, 0.0, 0.0, 0.0, 0.0, 0.0, 0.0, 0.0, 0.0, 0.0, 0.0, 0.0, 0.0, 0.0, 0.0, 0.0, 0.0, 0.0, 0.0, 0.0, 0.0, 0.0, 0.0, 0.0, 0.0, 0.0, 0.0, 0.0, 0.0, 0.0, 0.0, 0.0, 0.0, 0.0, 0.0, 0.0, 0.0, 0.0, 0.0, 0.0, 0.0, 0.0, 0.0, 0.0, 0.0, 0.0, 0.0, 0.0, 0.0, 0.0, 0.0, 0.0, 0.0, 0.0, 0.0, 0.0, 0.0, 0.0, 0.0, 0.0, 0.0, 0.0, 0.0, 0.0, 0.0, 0.0, 0.0, 0.0, 0.0, 0.0, 0.0, 0.0, 0.0, 0.0, 0.0, 0.0, 0.0, 0.0, 0.0, 0.0, 0.0, 0.0, 0.0, 0.0, 0.0, 0.0, 0.0, 0.0, 0.0, 0.0, 0.0, 0.0, 0.0, 0.0, 0.0, 0.0, 0.0, 0.0, 0.0, 0.0, 0.0, 0.0, 0.0, 0.0, 0.0, 0.0, 0.0, 0.0, 0.0, 0.0, 0.0, 0.0, 0.0, 0.0, 0.0, 0.0, 0.0, 0.0, 0.0, 0.0, 0.0, 0.0, 0.0, 0.0, 0.0, 0.0, 0.0, 0.0, 0.0, 0.0, 0.0, 0.0, 0.0, 0.0, 0.0, 0.0, 0.0, 0.0, 0.0, 0.0, 0.0, 0.0, 0.0, 0.0, 0.0, 0.0, 0.0, 0.0, 0.0, 0.0, 0.0, 0.0, 0.0, 0.0, 0.0, 0.0, 0.0, 0.0, 0.0, 0.0, 0.0, 0.0, 0.0, 0.0, 0.0, 0.0, 0.0, 0.0, 0.0, 0.0, 0.0, 0.0, 0.0, 0.0, 0.0, 0.0, 0.0, 0.0, 0.0, 0.0, 0.0, 0.0, 0.0, 0.0, 0.0, 0.0, 0.0, 0.0, 0.0, 0.0, 0.0, 0.0, 0.0, 0.0, 0.0, 0.0, 0.0, 0.0, 0.0, 0.0, 0.0, 0.0, 0.0, 0.0, 0.0, 0.0, 0.0, 0.0, 0.0, 0.0, 0.0, 0.0, 0.0, 0.0, 0.0, 0.0, 0.0, 0.0, 0.0, 0.0, 0.0, 0.0, 0.0, 0.0, 0.0, 0.0, 0.0, 0.0, 0.0, 0.0, 0.0, 0.0, 0.0, 0.0, 0.0, 0.0, 0.0, 0.0, 0.0, 0.0, 0.0, 0.0, 0.0, 0.0, 0.0, 0.0, 0.0, 0.0, 0.0, 0.0, 0.0, 0.0, 0.0, 0.0, 0.0, 0.0, 0.0, 0.0, 0.0, 0.0, 0.0, 0.0, 0.0, 0.0, 0.0, 0.0, 0.0, 0.0, 0.0, 0.0, 0.0, 0.0, 0.0, 0.0, 0.0, 0.0, 0.0, 0.0, 0.0, 0.0, 0.0, 0.0, 0.0, 0.0, 0.0, 0.0, 0.0, 0.0, 0.0, 0.0, 0.0, 0.0, 0.0, 0.0, 0.0, 0.0, 0.0, 0.0, 0.0, 0.0, 0.0, 0.0, 0.0, 0.0, 0.0, 0.0, 0.0, 0.0, 0.0, 0.0, 0.0, 0.0, 0.0, 0.0, 0.0, 0.0, 0.0, 0.0, 0.0, 0.0, 0.0, 0.0, 0.0, 0.0, 0.0, 0.0, 0.0, 0.0, 0.0, 0.0, 0.0, 0.0, 0.0, 0.0, 0.0, 0.0, 0.0, 0.0, 0.0, 0.0, 0.0, 0.0, 0.0, 0.0, 0.0, 0.0, 0.0, 0.0, 0.0, 0.0, 0.0, 0.0, 0.0, 0.0, 0.0, 0.0, 0.0, 0.0, 0.0, 0.0, 0.0, 0.0, 0.0, 0.0, 0.0, 0.0, 0.0, 0.0, 0.0, 0.0, 0.0, 0.0, 0.0, 0.0, 0.0, 0.0, 0.0, 0.0, 0.0, 0.0, 0.0, 0.0, 0.0, 0.0, 0.0, 0.0, 0.0, 0.0, 0.0, 0.0, 0.0, 0.0, 0.0, 0.0, 0.0, 0.0, 0.0, 0.0, 0.0, 0.0, 0.0, 0.0, 0.0, 0.0, 0.0, 0.0, 0.0, 0.0, 0.0, 0.0, 0.0, 0.0, 0.0, 0.0, 0.0, 0.0, 0.0, 0.0, 0.0, 0.0, 0.0, 0.0, 0.0, 0.0, 0.0, 0.0, 0.0, 0.0, 0.0, 0.0, 0.0, 0.0, 0.0, 0.0, 0.0, 0.0, 0.0, 0.0, 0.0, 0.0, 0.0, 0.0, 0.0, 0.0, 0.0, 0.0, 0.0, 0.0, 0.0, 0.0, 0.0, 0.0, 0.0, 0.0, 0.0, 0.0, 0.0, 0.0, 0.0, 0.0, 0.0, 0.0, 0.0, 0.0, 0.0, 0.0, 0.0, 0.0, 0.0, 0.0, 0.0, 0.0, 0.0, 0.0, 0.0, 0.0, 0.0, 0.0, 0.0, 0.0, 0.0, 0.0, 0.0, 0.0, 0.0, 0.0, 0.0, 0.0, 0.0, 0.0, 0.0, 0.0, 0.0, 0.0, 0.0, 0.0, 0.0, 0.0, 0.0, 0.0, 0.0, 0.0, 0.0, 0.0, 0.0, 0.0, 0.0, 0.0, 0.0, 0.0, 0.0, 0.0, 0.0, 0.0, 0.0, 0.0, 0.0, 0.0, 0.0, 0.0, 0.0, 0.0, 0.0, 0.0, 0.0, 0.0, 0.0, 0.0, 0.0, 0.0, 0.0, 0.0, 0.0, 0.0, 0.0, 0.0, 0.0, 0.0, 0.0, 0.0, 0.0, 0.0, 0.0, 0.0, 0.0, 0.0, 0.0, 0.0, 0.0, 0.0, 0.0, 0.0, 0.0, 0.0, 0.0, 0.0, 0.0, 0.0, 0.0, 0.0, 0.0, 0.0, 0.0, 0.0, 0.0, 0.0, 0.0, 0.0, 0.0, 0.0, 0.0, 0.0, 0.0, 0.0, 0.0, 0.0, 0.0, 0.0, 0.0, 0.0, 0.0, 0.0, 0.0, 0.0, 0.0, 0.0, 0.0, 0.0, 0.0, 0.0, 0.0, 0.0, 0.0, 0.0, 0.0, 0.0, 0.0, 0.0, 0.0, 0.0, 0.0, 0.0, 0.0, 0.0, 0.0, 0.0, 0.0, 0.0, 0.0, 0.0, 0.0, 0.0, 0.0, 0.0, 0.0, 0.0, 0.0, 0.0, 0.0, 0.0, 0.0, 0.0, 0.0, 0.0, 0.0, 0.0, 0.0, 0.0, 0.0, 0.0, 0.0, 0.0, 0.0, 0.0, 0.0, 0.0, 0.0, 0.0, 0.0, 0.0, 0.0, 0.0, 0.0, 0.0, 0.0, 0.0, 0.0, 0.0, 0.0, 0.0, 0.0, 0.0, 0.0, 0.0, 0.0, 0.0, 0.0, 0.0, 0.0, 0.0, 0.0, 0.0, 0.0, 0.0, 0.0, 0.0, 0.0, 0.0, 0.0, 0.0, 0.0, 0.0, 0.0, 0.0, 0.0, 0.0, 0.0, 0.0, 0.0, 0.0, 0.0, 0.0, 0.0, 0.0, 0.0, 0.0, 0.0, 0.0, 0.0, 0.0, 0.0, 0.0, 0.0, 0.0, 0.0, 0.0, 0.0, 0.0, 0.0, 0.0, 0.0, 0.0, 0.0, 0.0, 0.0, 0.0, 0.0, 0.0, 0.0, 0.0, 0.0, 0.0, 0.0, 0.0, 0.0, 0.0, 0.0, 0.0, 0.0, 0.0, 0.0, 0.0, 0.0, 0.0, 0.0, 0.0, 0.0, 0.0, 0.0, 0.0, 0.0, 0.0, 0.0, 0.0, 0.0, 0.0, 0.0, 0.0, 0.0, 0.0, 0.0, 0.0, 0.0, 0.0, 0.0, 0.0, 0.0, 0.0, 0.0, 0.0, 0.0, 0.0, 0.0, 0.0, 0.0, 0.0, 0.0, 0.0, 0.0, 0.0, 0.0, 0.0, 0.0, 0.0, 0.0, 0.0, 0.0, 0.0, 0.0, 0.0, 0.0, 0.0, 0.0, 0.0, 0.0, 0.0, 0.0, 0.0, 0.0, 0.0, 0.0, 0.0, 0.0, 0.0, 0.0, 0.0, 0.0, 0.0, 0.0, 0.0, 0.0, 0.0, 0.0, 0.0, 0.0, 0.0, 0.0, 0.0, 0.0, 0.0, 0.0, 0.0, 0.0, 0.0, 0.0, 0.0, 0.0, 0.0, 0.0, 0.0, 0.0, 0.0, 0.0, 0.0, 0.0, 0.0, 0.0, 0.0, 0.0, 0.0, 0.0, 0.0, 0.0, 0.0, 0.0, 0.0, 0.0, 0.0, 0.0, 0.0, 0.0, 0.0, 0.0, 0.0, 0.0, 0.0, 0.0, 0.0, 0.0, 0.0, 0.0, 0.0, 0.0, 0.0, 0.0, 0.0, 0.0, 0.0, 0.0, 0.0, 0.0, 0.0, 0.0, 0.0, 0.0, 0.0, 0.0, 0.0, 0.0, 0.0, 0.0, 0.0, 0.0, 0.0, 0.0, 0.0, 0.0, 0.0, 0.0, 0.0, 0.0, 0.0, 0.0, 0.0, 0.0, 0.0, 0.0, 0.0, 0.0, 0.0, 0.0, 0.0, 0.0, 0.0, 0.0, 0.0, 0.0, 0.0, 0.0, 0.0, 0.0, 0.0, 0.0, 0.0, 0.0, 0.0, 0.0, 0.0, 0.0, 0.0, 0.0, 0.0, 0.0, 0.0, 0.0, 0.0, 0.0, 0.0, 0.0, 0.0, 0.0, 0.0, 0.0, 0.0, 0.0, 0.0, 0.0, 0.0, 0.0, 0.0, 0.0, 0.0, 0.0, 0.0, 0.0, 0.0, 0.0, 0.0, 0.0, 0.0, 0.0, 0.0, 0.0, 0.0, 0.0, 0.0, 0.0, 0.0, 0.0, 0.0, 0.0, 0.0, 0.0, 0.0, 0.0, 0.0, 0.0, 0.0, 0.0, 0.0, 0.0, 0.0, 0.0, 0.0, 0.0, 0.0, 0.0, 0.0, 0.0, 0.0, 0.0, 0.0, 0.0, 0.0, 0.0, 0.0, 0.0, 0.0, 0.0, 0.0, 0.0, 0.0, 0.0, 0.0, 0.0, 0.0, 0.0, 0.0, 0.0, 0.0, 0.0, 0.0, 0.0, 0.0, 0.0, 0.0, 0.0, 0.0, 0.0, 0.0, 0.0, 0.0, 0.0, 0.0, 0.0, 0.0, 0.0, 0.0, 0.0, 0.0, 0.0, 0.0, 0.0, 0.0])
me_icosphere_001.materials.append(mat_leaf2)
me_icosphere_001.materials.append(mat_leaf3)
me_icosphere_001.materials.append(mat_leaf1)
me_icosphere_001.materials.append(mat_bark)
me_icosphere_001.update()

# ---- objects
ob_light = bpy.data.objects.new('Light', light_light)
ob_camera = bpy.data.objects.new('Camera', cam_camera)
ob_tree3_002 = bpy.data.objects.new('Tree3.002', me_icosphere_001)

# ---- transforms, parenting, visibility, modifiers, constraints
ob_light.location = (4.076, 1.005, 5.904)
ob_light.rotation_euler = (0.6503, 0.05522, 1.866)
ob_light.lock_rotations_4d = False
ob_light.empty_display_type = 'ARROWS'
ob_light.color = (0.0, 0.0, 0.0, 0.0)
ob_light.lineart.crease_threshold = 0.0
ob_camera.location = (7.359, -6.926, 4.958)
ob_camera.rotation_euler = (1.109, 0.0, 0.8149)
ob_camera.lock_rotations_4d = False
ob_camera.empty_display_type = 'ARROWS'
ob_camera.color = (0.0, 0.0, 0.0, 0.0)
ob_camera.display_type = 'WIRE'
ob_camera.lineart.crease_threshold = 0.0
ob_tree3_002.location = (-1.192e-07, 5.96e-08, 7.153e-07)
ob_tree3_002.rotation_euler = (-2.518, -2.072, 0.2707)
ob_tree3_002.scale = (0.5748, 0.5748, 0.5748)

# ---- collection membership
col_collection.objects.link(ob_light)
col_collection.objects.link(ob_camera)
col_collection.objects.link(ob_tree3_002)

# ---- scene / render settings (as saved in the file)
scene.camera = ob_camera
scene.frame_start = 1; scene.frame_end = 250; scene.frame_set(1)
scene.render.engine = 'BLENDER_EEVEE_NEXT'
scene.cycles.sampling_pattern = 'TABULATED_SOBOL'
scene.view_settings.view_transform = 'Filmic'
bpy.context.view_layer.update()
